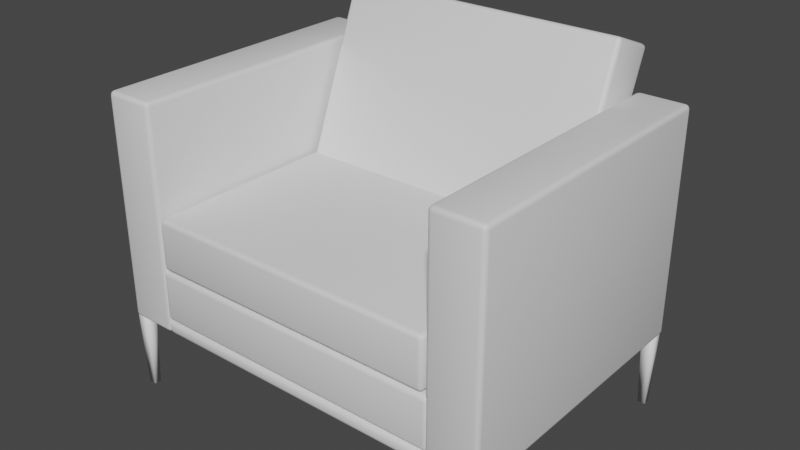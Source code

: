# Source: chair-modern.blend  (saved by Blender 2.80.41; exported with 4.5.12 LTS)
import bpy
from mathutils import Matrix  # noqa: F401  (used for matrix-valued properties, if any)

bpy.ops.wm.read_factory_settings(use_empty=True)
scene = bpy.context.scene
scene.name = 'Scene'

# ---- collections
col_collection = bpy.data.collections.new('Collection'); scene.collection.children.link(col_collection)

# ---- materials (node trees are filled in below, after node groups)
mat_material_003 = bpy.data.materials.new('Material.003')
mat_material_003.use_transparent_shadow = False
mat_material_003.roughness = 0.25

# ---- material node trees
mat_material_003.use_nodes = True; mat_material_003.node_tree.nodes.clear()
_N = mat_material_003.node_tree.nodes; _L = mat_material_003.node_tree.links
n0 = _N.new('ShaderNodeOutputMaterial'); n0.name = 'Material Output'; n0.location = (300, 300)
n1 = _N.new('ShaderNodeBsdfPrincipled'); n1.name = 'Principled BSDF'; n1.location = (10, 300)
n1.distribution = 'GGX'
n1.subsurface_method = 'BURLEY'
n1.inputs[3].default_value = 1.45
_L.new(n1.outputs[0], n0.inputs[0])
n0.is_active_output = True

# ---- world
world_world = bpy.data.worlds.new('World'); scene.world = world_world
world_world.color = (0.05088, 0.05088, 0.05088)
world_world.use_sun_shadow = False
world_world.sun_shadow_jitter_overblur = 0.0

# ---- meshes
me_cube_001 = bpy.data.meshes.new('Cube.001')
me_cube_001.from_pydata([(-0.4572, 0.3577, 0.179), (-0.4284, 0.3577, 0.179), (-0.4514, 0.3526, 0.00317), (-0.4341, 0.3526, 0.00317), (-0.4572, 0.3322, 0.179), (-0.4284, 0.3322, 0.179), (-0.4514, 0.3373, 0.00317), (-0.4341, 0.3373, 0.00317), (0.4235, 0.3577, 0.179), (0.4523, 0.3577, 0.179), (0.4293, 0.3526, 0.00317), (0.4465, 0.3526, 0.00317), (0.4235, 0.3322, 0.179), (0.4523, 0.3322, 0.179), (0.4293, 0.3373, 0.00317), (0.4465, 0.3373, 0.00317), (-0.4572, -0.2771, 0.179), (-0.4284, -0.2771, 0.179), (-0.4514, -0.2821, 0.00317), (-0.4341, -0.2821, 0.00317), (-0.4572, -0.3025, 0.179), (-0.4284, -0.3025, 0.179), (-0.4514, -0.2974, 0.00317), (-0.4341, -0.2974, 0.00317), (0.4235, -0.2771, 0.179), (0.4523, -0.2771, 0.179), (0.4293, -0.2821, 0.00317), (0.4465, -0.2821, 0.00317), (0.4235, -0.3025, 0.179), (0.4523, -0.3025, 0.179), (0.4293, -0.2974, 0.00317), (0.4465, -0.2974, 0.00317), (-0.4514, -0.3056, 0.6852), (-0.4514, -0.2956, 0.6952), (-0.4614, -0.2956, 0.6852), (-0.4514, -0.3042, 0.6902), (-0.4564, -0.3042, 0.6852), (-0.4562, -0.3029, 0.69), (-0.4564, -0.2956, 0.6939), (-0.4514, -0.3006, 0.6939), (-0.4562, -0.3003, 0.6926), (-0.4601, -0.3006, 0.6852), (-0.4601, -0.2956, 0.6902), (-0.4588, -0.3003, 0.69), (-0.4514, 0.3523, 0.6952), (-0.4514, 0.3623, 0.6852), (-0.4614, 0.3523, 0.6852), (-0.4514, 0.3573, 0.6939), (-0.4564, 0.3523, 0.6939), (-0.4562, 0.3571, 0.6926), (-0.4564, 0.361, 0.6852), (-0.4514, 0.361, 0.6902), (-0.4562, 0.3597, 0.69), (-0.4601, 0.3523, 0.6902), (-0.4601, 0.3573, 0.6852), (-0.4588, 0.3571, 0.69), (-0.4514, -0.3056, 0.1864), (-0.4614, -0.2956, 0.1864), (-0.4514, -0.2956, 0.1764), (-0.4564, -0.3042, 0.1864), (-0.4514, -0.3042, 0.1814), (-0.4562, -0.3029, 0.1816), (-0.4601, -0.2956, 0.1814), (-0.4601, -0.3006, 0.1864), (-0.4588, -0.3003, 0.1816), (-0.4514, -0.3006, 0.1777), (-0.4564, -0.2956, 0.1777), (-0.4562, -0.3003, 0.179), (-0.4514, 0.3623, 0.1864), (-0.4514, 0.3523, 0.1764), (-0.4614, 0.3523, 0.1864), (-0.4514, 0.361, 0.1814), (-0.4564, 0.361, 0.1864), (-0.4562, 0.3597, 0.1816), (-0.4564, 0.3523, 0.1777), (-0.4514, 0.3573, 0.1777), (-0.4562, 0.3571, 0.179), (-0.4601, 0.3573, 0.1864), (-0.4601, 0.3523, 0.1814), (-0.4588, 0.3571, 0.1816), (-0.3546, -0.3056, 0.6852), (-0.3446, -0.2956, 0.6852), (-0.3546, -0.2956, 0.6952), (-0.3496, -0.3042, 0.6852), (-0.3546, -0.3042, 0.6902), (-0.3498, -0.3029, 0.69), (-0.3459, -0.2956, 0.6902), (-0.3459, -0.3006, 0.6852), (-0.3472, -0.3003, 0.69), (-0.3546, -0.3006, 0.6939), (-0.3496, -0.2956, 0.6939), (-0.3498, -0.3003, 0.6926), (-0.3546, 0.3623, 0.6852), (-0.3546, 0.3523, 0.6952), (-0.3446, 0.3523, 0.6852), (-0.3546, 0.361, 0.6902), (-0.3496, 0.361, 0.6852), (-0.3498, 0.3597, 0.69), (-0.3496, 0.3523, 0.6939), (-0.3546, 0.3573, 0.6939), (-0.3498, 0.3571, 0.6926), (-0.3459, 0.3573, 0.6852), (-0.3459, 0.3523, 0.6902), (-0.3472, 0.3571, 0.69), (-0.3546, -0.3056, 0.1864), (-0.3546, -0.2956, 0.1764), (-0.3446, -0.2956, 0.1864), (-0.3546, -0.3042, 0.1814), (-0.3496, -0.3042, 0.1864), (-0.3498, -0.3029, 0.1816), (-0.3496, -0.2956, 0.1777), (-0.3546, -0.3006, 0.1777), (-0.3498, -0.3003, 0.179), (-0.3459, -0.3006, 0.1864), (-0.3459, -0.2956, 0.1814), (-0.3472, -0.3003, 0.1816), (-0.3546, 0.3623, 0.1864), (-0.3446, 0.3523, 0.1864), (-0.3546, 0.3523, 0.1764), (-0.3496, 0.361, 0.1864), (-0.3546, 0.361, 0.1814), (-0.3498, 0.3597, 0.1816), (-0.3459, 0.3523, 0.1814), (-0.3459, 0.3573, 0.1864), (-0.3472, 0.3571, 0.1816), (-0.3546, 0.3573, 0.1777), (-0.3496, 0.3523, 0.1777), (-0.3498, 0.3571, 0.179), (-0.3305, -0.2983, 0.3333), (-0.3305, -0.3083, 0.3433), (-0.3405, -0.2983, 0.3433), (-0.3305, -0.3033, 0.3346), (-0.3355, -0.2983, 0.3346), (-0.3353, -0.3031, 0.3359), (-0.3355, -0.307, 0.3433), (-0.3305, -0.307, 0.3383), (-0.3353, -0.3057, 0.3385), (-0.3392, -0.2983, 0.3383), (-0.3392, -0.3033, 0.3433), (-0.3379, -0.3031, 0.3385), (-0.3305, -0.3083, 0.4412), (-0.3305, -0.2983, 0.4512), (-0.3405, -0.2983, 0.4412), (-0.3305, -0.307, 0.4462), (-0.3355, -0.307, 0.4412), (-0.3353, -0.3057, 0.446), (-0.3355, -0.2983, 0.4499), (-0.3305, -0.3033, 0.4499), (-0.3353, -0.3031, 0.4486), (-0.3392, -0.3033, 0.4412), (-0.3392, -0.2983, 0.4462), (-0.3379, -0.3031, 0.446), (-0.3305, 0.2268, 0.3333), (-0.3405, 0.2268, 0.3433), (-0.3305, 0.2368, 0.3433), (-0.3355, 0.2268, 0.3346), (-0.3305, 0.2318, 0.3346), (-0.3353, 0.2316, 0.3359), (-0.3392, 0.2318, 0.3433), (-0.3392, 0.2268, 0.3383), (-0.3379, 0.2316, 0.3385), (-0.3305, 0.2355, 0.3383), (-0.3355, 0.2355, 0.3433), (-0.3353, 0.2342, 0.3385), (-0.3305, 0.2268, 0.4512), (-0.3305, 0.2368, 0.4412), (-0.3405, 0.2268, 0.4412), (-0.3305, 0.2318, 0.4499), (-0.3355, 0.2268, 0.4499), (-0.3353, 0.2316, 0.4486), (-0.3355, 0.2355, 0.4412), (-0.3305, 0.2355, 0.4462), (-0.3353, 0.2342, 0.446), (-0.3392, 0.2268, 0.4462), (-0.3392, 0.2318, 0.4412), (-0.3379, 0.2316, 0.446), (0.3264, -0.2983, 0.3333), (0.3364, -0.2983, 0.3433), (0.3264, -0.3083, 0.3433), (0.3314, -0.2983, 0.3346), (0.3264, -0.3033, 0.3346), (0.3311, -0.3031, 0.3359), (0.335, -0.3033, 0.3433), (0.335, -0.2983, 0.3383), (0.3337, -0.3031, 0.3385), (0.3264, -0.307, 0.3383), (0.3314, -0.307, 0.3433), (0.3311, -0.3057, 0.3385), (0.3264, -0.2983, 0.4512), (0.3264, -0.3083, 0.4412), (0.3364, -0.2983, 0.4412), (0.3264, -0.3033, 0.4499), (0.3314, -0.2983, 0.4499), (0.3311, -0.3031, 0.4486), (0.3314, -0.307, 0.4412), (0.3264, -0.307, 0.4462), (0.3311, -0.3057, 0.446), (0.335, -0.2983, 0.4462), (0.335, -0.3033, 0.4412), (0.3337, -0.3031, 0.446), (0.3264, 0.2268, 0.3333), (0.3264, 0.2368, 0.3433), (0.3364, 0.2268, 0.3433), (0.3264, 0.2318, 0.3346), (0.3314, 0.2268, 0.3346), (0.3311, 0.2316, 0.3359), (0.3314, 0.2355, 0.3433), (0.3264, 0.2355, 0.3383), (0.3311, 0.2342, 0.3385), (0.335, 0.2268, 0.3383), (0.335, 0.2318, 0.3433), (0.3337, 0.2316, 0.3385), (0.3264, 0.2268, 0.4512), (0.3364, 0.2268, 0.4412), (0.3264, 0.2368, 0.4412), (0.3314, 0.2268, 0.4499), (0.3264, 0.2318, 0.4499), (0.3311, 0.2316, 0.4486), (0.335, 0.2318, 0.4412), (0.335, 0.2268, 0.4462), (0.3337, 0.2316, 0.446), (0.3264, 0.2355, 0.4462), (0.3314, 0.2355, 0.4412), (0.3311, 0.2342, 0.446), (-0.3265, 0.282, 0.8129), (-0.3365, 0.2913, 0.8092), (-0.3265, 0.2949, 0.8185), (-0.3314, 0.2834, 0.8123), (-0.3265, 0.2852, 0.8169), (-0.3314, 0.286, 0.8166), (-0.335, 0.2931, 0.8138), (-0.335, 0.2867, 0.811), (-0.3341, 0.2885, 0.8157), (-0.3265, 0.2898, 0.8189), (-0.3314, 0.2944, 0.8171), (-0.3314, 0.2894, 0.8181), (-0.3365, 0.3824, 0.7734), (-0.3265, 0.3917, 0.7697), (-0.3265, 0.3861, 0.7827), (-0.335, 0.387, 0.7716), (-0.335, 0.3842, 0.7779), (-0.3341, 0.3889, 0.7762), (-0.3265, 0.3921, 0.7748), (-0.3314, 0.3904, 0.7703), (-0.3314, 0.3914, 0.7752), (-0.3314, 0.3855, 0.7813), (-0.3265, 0.3901, 0.7795), (-0.3314, 0.3899, 0.7787), (-0.3265, 0.09549, 0.3112), (-0.3365, 0.09915, 0.3205), (-0.3265, 0.08984, 0.3242), (-0.3314, 0.09603, 0.3126), (-0.3265, 0.09146, 0.3144), (-0.3314, 0.09171, 0.3152), (-0.335, 0.09458, 0.3223), (-0.335, 0.09735, 0.3159), (-0.3341, 0.09268, 0.3177), (-0.3265, 0.08942, 0.3191), (-0.3314, 0.09122, 0.3236), (-0.3314, 0.09021, 0.3187), (-0.3265, 0.1996, 0.281), (-0.3365, 0.1903, 0.2847), (-0.3265, 0.1866, 0.2754), (-0.3314, 0.1982, 0.2816), (-0.3265, 0.1964, 0.277), (-0.3314, 0.1956, 0.2772), (-0.335, 0.1885, 0.2801), (-0.335, 0.1949, 0.2829), (-0.3341, 0.1931, 0.2782), (-0.3265, 0.1917, 0.2749), (-0.3314, 0.1872, 0.2767), (-0.3314, 0.1921, 0.2757), (0.325, 0.282, 0.8129), (0.325, 0.2949, 0.8185), (0.335, 0.2913, 0.8092), (0.325, 0.2852, 0.8169), (0.3299, 0.2834, 0.8123), (0.33, 0.286, 0.8166), (0.3299, 0.2944, 0.8171), (0.325, 0.2898, 0.8189), (0.33, 0.2894, 0.8181), (0.3335, 0.2867, 0.811), (0.3335, 0.2931, 0.8138), (0.3326, 0.2885, 0.8157), (0.325, 0.3861, 0.7827), (0.325, 0.3917, 0.7697), (0.335, 0.3824, 0.7734), (0.325, 0.3901, 0.7795), (0.3299, 0.3855, 0.7813), (0.33, 0.3899, 0.7787), (0.3299, 0.3904, 0.7703), (0.325, 0.3921, 0.7748), (0.33, 0.3914, 0.7752), (0.3335, 0.3842, 0.7779), (0.3335, 0.387, 0.7716), (0.3326, 0.3889, 0.7762), (0.325, 0.08984, 0.3242), (0.335, 0.09915, 0.3205), (0.325, 0.09549, 0.3112), (0.3299, 0.09122, 0.3236), (0.325, 0.08942, 0.3191), (0.33, 0.09021, 0.3187), (0.3335, 0.09735, 0.3159), (0.3335, 0.09458, 0.3223), (0.3326, 0.09268, 0.3177), (0.325, 0.09146, 0.3144), (0.3299, 0.09603, 0.3126), (0.33, 0.09171, 0.3152), (0.325, 0.1866, 0.2754), (0.335, 0.1903, 0.2847), (0.325, 0.1996, 0.281), (0.3299, 0.1872, 0.2767), (0.325, 0.1917, 0.2749), (0.33, 0.1921, 0.2757), (0.3335, 0.1949, 0.2829), (0.3335, 0.1885, 0.2801), (0.3326, 0.1931, 0.2782), (0.325, 0.1964, 0.277), (0.3299, 0.1982, 0.2816), (0.33, 0.1956, 0.2772), (-0.3383, -0.2961, 0.2098), (-0.3383, -0.3061, 0.2198), (-0.3483, -0.2961, 0.2198), (-0.3383, -0.3011, 0.2111), (-0.3433, -0.2961, 0.2111), (-0.3431, -0.3009, 0.2124), (-0.3433, -0.3048, 0.2198), (-0.3383, -0.3048, 0.2148), (-0.3431, -0.3035, 0.215), (-0.347, -0.2961, 0.2148), (-0.347, -0.3011, 0.2198), (-0.3457, -0.3009, 0.215), (-0.3383, -0.3061, 0.3177), (-0.3383, -0.2961, 0.3277), (-0.3483, -0.2961, 0.3177), (-0.3383, -0.3048, 0.3227), (-0.3433, -0.3048, 0.3177), (-0.3431, -0.3035, 0.3225), (-0.3433, -0.2961, 0.3264), (-0.3383, -0.3011, 0.3264), (-0.3431, -0.3009, 0.3251), (-0.347, -0.3011, 0.3177), (-0.347, -0.2961, 0.3227), (-0.3457, -0.3009, 0.3225), (-0.3383, 0.229, 0.2098), (-0.3483, 0.229, 0.2198), (-0.3383, 0.239, 0.2198), (-0.3433, 0.229, 0.2111), (-0.3383, 0.234, 0.2111), (-0.3431, 0.2337, 0.2124), (-0.347, 0.234, 0.2198), (-0.347, 0.229, 0.2148), (-0.3457, 0.2337, 0.215), (-0.3383, 0.2376, 0.2148), (-0.3433, 0.2376, 0.2198), (-0.3431, 0.2363, 0.215), (-0.3383, 0.229, 0.3277), (-0.3383, 0.239, 0.3177), (-0.3483, 0.229, 0.3177), (-0.3383, 0.234, 0.3264), (-0.3433, 0.229, 0.3264), (-0.3431, 0.2337, 0.3251), (-0.3433, 0.2376, 0.3177), (-0.3383, 0.2376, 0.3227), (-0.3431, 0.2363, 0.3225), (-0.347, 0.229, 0.3227), (-0.347, 0.234, 0.3177), (-0.3457, 0.2337, 0.3225), (0.3368, -0.2961, 0.2098), (0.3468, -0.2961, 0.2198), (0.3368, -0.3061, 0.2198), (0.3418, -0.2961, 0.2111), (0.3368, -0.3011, 0.2111), (0.3416, -0.3009, 0.2124), (0.3455, -0.3011, 0.2198), (0.3455, -0.2961, 0.2148), (0.3442, -0.3009, 0.215), (0.3368, -0.3048, 0.2148), (0.3418, -0.3048, 0.2198), (0.3416, -0.3035, 0.215), (0.3368, -0.2961, 0.3277), (0.3368, -0.3061, 0.3177), (0.3468, -0.2961, 0.3177), (0.3368, -0.3011, 0.3264), (0.3418, -0.2961, 0.3264), (0.3416, -0.3009, 0.3251), (0.3418, -0.3048, 0.3177), (0.3368, -0.3048, 0.3227), (0.3416, -0.3035, 0.3225), (0.3455, -0.2961, 0.3227), (0.3455, -0.3011, 0.3177), (0.3442, -0.3009, 0.3225), (0.3368, 0.229, 0.2098), (0.3368, 0.239, 0.2198), (0.3468, 0.229, 0.2198), (0.3368, 0.234, 0.2111), (0.3418, 0.229, 0.2111), (0.3416, 0.2337, 0.2124), (0.3418, 0.2376, 0.2198), (0.3368, 0.2376, 0.2148), (0.3416, 0.2363, 0.215), (0.3455, 0.229, 0.2148), (0.3455, 0.234, 0.2198), (0.3442, 0.2337, 0.215), (0.3368, 0.229, 0.3277), (0.3468, 0.229, 0.3177), (0.3368, 0.239, 0.3177), (0.3418, 0.229, 0.3264), (0.3368, 0.234, 0.3264), (0.3416, 0.2337, 0.3251), (0.3455, 0.234, 0.3177), (0.3455, 0.229, 0.3227), (0.3442, 0.2337, 0.3225), (0.3368, 0.2376, 0.3227), (0.3418, 0.2376, 0.3177), (0.3416, 0.2363, 0.3225), (-0.3383, -0.2961, 0.1776), (-0.3383, -0.3061, 0.1876), (-0.3483, -0.2961, 0.1876), (-0.3383, -0.3011, 0.1789), (-0.3433, -0.2961, 0.1789), (-0.3431, -0.3009, 0.1802), (-0.3433, -0.3048, 0.1876), (-0.3383, -0.3048, 0.1826), (-0.3431, -0.3035, 0.1828), (-0.347, -0.2961, 0.1826), (-0.347, -0.3011, 0.1876), (-0.3457, -0.3009, 0.1828), (-0.3383, -0.3061, 0.1967), (-0.3383, -0.2961, 0.2067), (-0.3483, -0.2961, 0.1967), (-0.3383, -0.3048, 0.2016), (-0.3433, -0.3048, 0.1967), (-0.3431, -0.3035, 0.2014), (-0.3433, -0.2961, 0.2053), (-0.3383, -0.3011, 0.2053), (-0.3431, -0.3009, 0.204), (-0.347, -0.3011, 0.1967), (-0.347, -0.2961, 0.2016), (-0.3457, -0.3009, 0.2014), (-0.3383, 0.229, 0.1776), (-0.3483, 0.229, 0.1876), (-0.3383, 0.239, 0.1876), (-0.3433, 0.229, 0.1789), (-0.3383, 0.234, 0.1789), (-0.3431, 0.2337, 0.1802), (-0.347, 0.234, 0.1876), (-0.347, 0.229, 0.1826), (-0.3457, 0.2337, 0.1828), (-0.3383, 0.2376, 0.1826), (-0.3433, 0.2376, 0.1876), (-0.3431, 0.2363, 0.1828), (-0.3383, 0.229, 0.2067), (-0.3383, 0.239, 0.1967), (-0.3483, 0.229, 0.1967), (-0.3383, 0.234, 0.2053), (-0.3433, 0.229, 0.2053), (-0.3431, 0.2337, 0.204), (-0.3433, 0.2376, 0.1967), (-0.3383, 0.2376, 0.2016), (-0.3431, 0.2363, 0.2014), (-0.347, 0.229, 0.2016), (-0.347, 0.234, 0.1967), (-0.3457, 0.2337, 0.2014), (0.3368, -0.2961, 0.1776), (0.3468, -0.2961, 0.1876), (0.3368, -0.3061, 0.1876), (0.3418, -0.2961, 0.1789), (0.3368, -0.3011, 0.1789), (0.3416, -0.3009, 0.1802), (0.3455, -0.3011, 0.1876), (0.3455, -0.2961, 0.1826), (0.3442, -0.3009, 0.1828), (0.3368, -0.3048, 0.1826), (0.3418, -0.3048, 0.1876), (0.3416, -0.3035, 0.1828), (0.3368, -0.2961, 0.2067), (0.3368, -0.3061, 0.1967), (0.3468, -0.2961, 0.1967), (0.3368, -0.3011, 0.2053), (0.3418, -0.2961, 0.2053), (0.3416, -0.3009, 0.204), (0.3418, -0.3048, 0.1967), (0.3368, -0.3048, 0.2016), (0.3416, -0.3035, 0.2014), (0.3455, -0.2961, 0.2016), (0.3455, -0.3011, 0.1967), (0.3442, -0.3009, 0.2014), (0.3368, 0.229, 0.1776), (0.3368, 0.239, 0.1876), (0.3468, 0.229, 0.1876), (0.3368, 0.234, 0.1789), (0.3418, 0.229, 0.1789), (0.3416, 0.2337, 0.1802), (0.3418, 0.2376, 0.1876), (0.3368, 0.2376, 0.1826), (0.3416, 0.2363, 0.1828), (0.3455, 0.229, 0.1826), (0.3455, 0.234, 0.1876), (0.3442, 0.2337, 0.1828), (0.3368, 0.229, 0.2067), (0.3468, 0.229, 0.1967), (0.3368, 0.239, 0.1967), (0.3418, 0.229, 0.2053), (0.3368, 0.234, 0.2053), (0.3416, 0.2337, 0.204), (0.3455, 0.234, 0.1967), (0.3455, 0.229, 0.2016), (0.3442, 0.2337, 0.2014), (0.3368, 0.2376, 0.2016), (0.3418, 0.2376, 0.1967), (0.3416, 0.2363, 0.2014), (0.3498, -0.3056, 0.6852), (0.3498, -0.2956, 0.6952), (0.3398, -0.2956, 0.6852), (0.3498, -0.3042, 0.6902), (0.3448, -0.3042, 0.6852), (0.345, -0.3029, 0.69), (0.3448, -0.2956, 0.6939), (0.3498, -0.3006, 0.6939), (0.345, -0.3003, 0.6926), (0.3411, -0.3006, 0.6852), (0.3411, -0.2956, 0.6902), (0.3424, -0.3003, 0.69), (0.3498, 0.3523, 0.6952), (0.3498, 0.3623, 0.6852), (0.3398, 0.3523, 0.6852), (0.3498, 0.3573, 0.6939), (0.3448, 0.3523, 0.6939), (0.345, 0.3571, 0.6926), (0.3448, 0.361, 0.6852), (0.3498, 0.361, 0.6902), (0.345, 0.3597, 0.69), (0.3411, 0.3523, 0.6902), (0.3411, 0.3573, 0.6852), (0.3424, 0.3571, 0.69), (0.3498, -0.3056, 0.1864), (0.3398, -0.2956, 0.1864), (0.3498, -0.2956, 0.1764), (0.3448, -0.3042, 0.1864), (0.3498, -0.3042, 0.1814), (0.345, -0.3029, 0.1816), (0.3411, -0.2956, 0.1814), (0.3411, -0.3006, 0.1864), (0.3424, -0.3003, 0.1816), (0.3498, -0.3006, 0.1777), (0.3448, -0.2956, 0.1777), (0.345, -0.3003, 0.179), (0.3498, 0.3623, 0.1864), (0.3498, 0.3523, 0.1764), (0.3398, 0.3523, 0.1864), (0.3498, 0.361, 0.1814), (0.3448, 0.361, 0.1864), (0.345, 0.3597, 0.1816), (0.3448, 0.3523, 0.1777), (0.3498, 0.3573, 0.1777), (0.345, 0.3571, 0.179), (0.3411, 0.3573, 0.1864), (0.3411, 0.3523, 0.1814), (0.3424, 0.3571, 0.1816), (0.4466, -0.3056, 0.6852), (0.4566, -0.2956, 0.6852), (0.4466, -0.2956, 0.6952), (0.4516, -0.3042, 0.6852), (0.4466, -0.3042, 0.6902), (0.4514, -0.3029, 0.69), (0.4553, -0.2956, 0.6902), (0.4553, -0.3006, 0.6852), (0.454, -0.3003, 0.69), (0.4466, -0.3006, 0.6939), (0.4516, -0.2956, 0.6939), (0.4514, -0.3003, 0.6926), (0.4466, 0.3623, 0.6852), (0.4466, 0.3523, 0.6952), (0.4566, 0.3523, 0.6852), (0.4466, 0.361, 0.6902), (0.4516, 0.361, 0.6852), (0.4514, 0.3597, 0.69), (0.4516, 0.3523, 0.6939), (0.4466, 0.3573, 0.6939), (0.4514, 0.3571, 0.6926), (0.4553, 0.3573, 0.6852), (0.4553, 0.3523, 0.6902), (0.454, 0.3571, 0.69), (0.4466, -0.3056, 0.1864), (0.4466, -0.2956, 0.1764), (0.4566, -0.2956, 0.1864), (0.4466, -0.3042, 0.1814), (0.4516, -0.3042, 0.1864), (0.4514, -0.3029, 0.1816), (0.4516, -0.2956, 0.1777), (0.4466, -0.3006, 0.1777), (0.4514, -0.3003, 0.179), (0.4553, -0.3006, 0.1864), (0.4553, -0.2956, 0.1814), (0.454, -0.3003, 0.1816), (0.4466, 0.3623, 0.1864), (0.4566, 0.3523, 0.1864), (0.4466, 0.3523, 0.1764), (0.4516, 0.361, 0.1864), (0.4466, 0.361, 0.1814), (0.4514, 0.3597, 0.1816), (0.4553, 0.3523, 0.1814), (0.4553, 0.3573, 0.1864), (0.454, 0.3571, 0.1816), (0.4466, 0.3573, 0.1777), (0.4516, 0.3523, 0.1777), (0.4514, 0.3571, 0.179)], [], [(82, 93, 44, 33), (106, 117, 94, 81), (152, 200, 176, 128), (116, 68, 45, 92), (34, 46, 70, 57), (58, 69, 118, 105), (178, 189, 140, 129), (202, 213, 190, 177), (236, 261, 249, 225), (212, 164, 141, 188), (130, 142, 166, 153), (154, 165, 214, 201), (262, 308, 298, 248), (224, 250, 296, 272), (344, 392, 368, 320), (309, 286, 274, 297), (285, 310, 260, 237), (284, 238, 226, 273), (370, 381, 332, 321), (394, 405, 382, 369), (440, 488, 464, 416), (404, 356, 333, 380), (322, 334, 358, 345), (346, 357, 406, 393), (466, 477, 428, 417), (490, 501, 478, 465), (536, 584, 560, 512), (500, 452, 429, 476), (418, 430, 454, 441), (442, 453, 502, 489), (0, 1, 3, 2), (2, 3, 7, 6), (6, 7, 5, 4), (4, 5, 1, 0), (2, 6, 4, 0), (7, 3, 1, 5), (8, 9, 11, 10), (10, 11, 15, 14), (14, 15, 13, 12), (12, 13, 9, 8), (10, 14, 12, 8), (15, 11, 9, 13), (16, 17, 19, 18), (18, 19, 23, 22), (22, 23, 21, 20), (20, 21, 17, 16), (18, 22, 20, 16), (23, 19, 17, 21), (24, 25, 27, 26), (26, 27, 31, 30), (30, 31, 29, 28), (28, 29, 25, 24), (26, 30, 28, 24), (31, 27, 25, 29), (562, 573, 524, 513), (586, 597, 574, 561), (596, 548, 525, 572), (514, 526, 550, 537), (538, 549, 598, 585), (32, 35, 37, 36), (35, 39, 40, 37), (33, 38, 40, 39), (38, 42, 43, 40), (34, 41, 43, 42), (41, 36, 37, 43), (37, 40, 43), (44, 47, 49, 48), (47, 51, 52, 49), (45, 50, 52, 51), (50, 54, 55, 52), (46, 53, 55, 54), (53, 48, 49, 55), (49, 52, 55), (56, 59, 61, 60), (59, 63, 64, 61), (57, 62, 64, 63), (62, 66, 67, 64), (58, 65, 67, 66), (65, 60, 61, 67), (61, 64, 67), (68, 71, 73, 72), (71, 75, 76, 73), (69, 74, 76, 75), (74, 78, 79, 76), (70, 77, 79, 78), (77, 72, 73, 79), (73, 76, 79), (80, 83, 85, 84), (83, 87, 88, 85), (81, 86, 88, 87), (86, 90, 91, 88), (82, 89, 91, 90), (89, 84, 85, 91), (85, 88, 91), (92, 95, 97, 96), (95, 99, 100, 97), (93, 98, 100, 99), (98, 102, 103, 100), (94, 101, 103, 102), (101, 96, 97, 103), (97, 100, 103), (104, 107, 109, 108), (107, 111, 112, 109), (105, 110, 112, 111), (110, 114, 115, 112), (106, 113, 115, 114), (113, 108, 109, 115), (109, 112, 115), (116, 119, 121, 120), (119, 123, 124, 121), (117, 122, 124, 123), (122, 126, 127, 124), (118, 125, 127, 126), (125, 120, 121, 127), (121, 124, 127), (128, 131, 133, 132), (131, 135, 136, 133), (129, 134, 136, 135), (134, 138, 139, 136), (130, 137, 139, 138), (137, 132, 133, 139), (133, 136, 139), (140, 143, 145, 144), (143, 147, 148, 145), (141, 146, 148, 147), (146, 150, 151, 148), (142, 149, 151, 150), (149, 144, 145, 151), (145, 148, 151), (152, 155, 157, 156), (155, 159, 160, 157), (153, 158, 160, 159), (158, 162, 163, 160), (154, 161, 163, 162), (161, 156, 157, 163), (157, 160, 163), (164, 167, 169, 168), (167, 171, 172, 169), (165, 170, 172, 171), (170, 174, 175, 172), (166, 173, 175, 174), (173, 168, 169, 175), (169, 172, 175), (176, 179, 181, 180), (179, 183, 184, 181), (177, 182, 184, 183), (182, 186, 187, 184), (178, 185, 187, 186), (185, 180, 181, 187), (181, 184, 187), (188, 191, 193, 192), (191, 195, 196, 193), (189, 194, 196, 195), (194, 198, 199, 196), (190, 197, 199, 198), (197, 192, 193, 199), (193, 196, 199), (200, 203, 205, 204), (203, 207, 208, 205), (201, 206, 208, 207), (206, 210, 211, 208), (202, 209, 211, 210), (209, 204, 205, 211), (205, 208, 211), (212, 215, 217, 216), (215, 219, 220, 217), (213, 218, 220, 219), (218, 222, 223, 220), (214, 221, 223, 222), (221, 216, 217, 223), (217, 220, 223), (224, 228, 229, 227), (227, 229, 232, 231), (225, 231, 232, 230), (230, 232, 235, 234), (226, 234, 235, 233), (233, 235, 229, 228), (229, 235, 232), (236, 240, 241, 239), (239, 241, 244, 243), (237, 243, 244, 242), (242, 244, 247, 246), (238, 246, 247, 245), (245, 247, 241, 240), (241, 247, 244), (248, 252, 253, 251), (251, 253, 256, 255), (249, 255, 256, 254), (254, 256, 259, 258), (250, 258, 259, 257), (257, 259, 253, 252), (253, 259, 256), (260, 264, 265, 263), (263, 265, 268, 267), (261, 267, 268, 266), (266, 268, 271, 270), (262, 270, 271, 269), (269, 271, 265, 264), (265, 271, 268), (272, 276, 277, 275), (275, 277, 280, 279), (273, 279, 280, 278), (278, 280, 283, 282), (274, 282, 283, 281), (281, 283, 277, 276), (277, 283, 280), (284, 288, 289, 287), (287, 289, 292, 291), (285, 291, 292, 290), (290, 292, 295, 294), (286, 294, 295, 293), (293, 295, 289, 288), (289, 295, 292), (296, 300, 301, 299), (299, 301, 304, 303), (297, 303, 304, 302), (302, 304, 307, 306), (298, 306, 307, 305), (305, 307, 301, 300), (301, 307, 304), (308, 312, 313, 311), (311, 313, 316, 315), (309, 315, 316, 314), (314, 316, 319, 318), (310, 318, 319, 317), (317, 319, 313, 312), (313, 319, 316), (320, 323, 325, 324), (323, 327, 328, 325), (321, 326, 328, 327), (326, 330, 331, 328), (322, 329, 331, 330), (329, 324, 325, 331), (325, 328, 331), (332, 335, 337, 336), (335, 339, 340, 337), (333, 338, 340, 339), (338, 342, 343, 340), (334, 341, 343, 342), (341, 336, 337, 343), (337, 340, 343), (344, 347, 349, 348), (347, 351, 352, 349), (345, 350, 352, 351), (350, 354, 355, 352), (346, 353, 355, 354), (353, 348, 349, 355), (349, 352, 355), (356, 359, 361, 360), (359, 363, 364, 361), (357, 362, 364, 363), (362, 366, 367, 364), (358, 365, 367, 366), (365, 360, 361, 367), (361, 364, 367), (368, 371, 373, 372), (371, 375, 376, 373), (369, 374, 376, 375), (374, 378, 379, 376), (370, 377, 379, 378), (377, 372, 373, 379), (373, 376, 379), (380, 383, 385, 384), (383, 387, 388, 385), (381, 386, 388, 387), (386, 390, 391, 388), (382, 389, 391, 390), (389, 384, 385, 391), (385, 388, 391), (392, 395, 397, 396), (395, 399, 400, 397), (393, 398, 400, 399), (398, 402, 403, 400), (394, 401, 403, 402), (401, 396, 397, 403), (397, 400, 403), (404, 407, 409, 408), (407, 411, 412, 409), (405, 410, 412, 411), (410, 414, 415, 412), (406, 413, 415, 414), (413, 408, 409, 415), (409, 412, 415), (416, 419, 421, 420), (419, 423, 424, 421), (417, 422, 424, 423), (422, 426, 427, 424), (418, 425, 427, 426), (425, 420, 421, 427), (421, 424, 427), (428, 431, 433, 432), (431, 435, 436, 433), (429, 434, 436, 435), (434, 438, 439, 436), (430, 437, 439, 438), (437, 432, 433, 439), (433, 436, 439), (440, 443, 445, 444), (443, 447, 448, 445), (441, 446, 448, 447), (446, 450, 451, 448), (442, 449, 451, 450), (449, 444, 445, 451), (445, 448, 451), (452, 455, 457, 456), (455, 459, 460, 457), (453, 458, 460, 459), (458, 462, 463, 460), (454, 461, 463, 462), (461, 456, 457, 463), (457, 460, 463), (464, 467, 469, 468), (467, 471, 472, 469), (465, 470, 472, 471), (470, 474, 475, 472), (466, 473, 475, 474), (473, 468, 469, 475), (469, 472, 475), (476, 479, 481, 480), (479, 483, 484, 481), (477, 482, 484, 483), (482, 486, 487, 484), (478, 485, 487, 486), (485, 480, 481, 487), (481, 484, 487), (488, 491, 493, 492), (491, 495, 496, 493), (489, 494, 496, 495), (494, 498, 499, 496), (490, 497, 499, 498), (497, 492, 493, 499), (493, 496, 499), (500, 503, 505, 504), (503, 507, 508, 505), (501, 506, 508, 507), (506, 510, 511, 508), (502, 509, 511, 510), (509, 504, 505, 511), (505, 508, 511), (512, 515, 517, 516), (515, 519, 520, 517), (513, 518, 520, 519), (518, 522, 523, 520), (514, 521, 523, 522), (521, 516, 517, 523), (517, 520, 523), (524, 527, 529, 528), (527, 531, 532, 529), (525, 530, 532, 531), (530, 534, 535, 532), (526, 533, 535, 534), (533, 528, 529, 535), (529, 532, 535), (536, 539, 541, 540), (539, 543, 544, 541), (537, 542, 544, 543), (542, 546, 547, 544), (538, 545, 547, 546), (545, 540, 541, 547), (541, 544, 547), (548, 551, 553, 552), (551, 555, 556, 553), (549, 554, 556, 555), (554, 558, 559, 556), (550, 557, 559, 558), (557, 552, 553, 559), (553, 556, 559), (560, 563, 565, 564), (563, 567, 568, 565), (561, 566, 568, 567), (566, 570, 571, 568), (562, 569, 571, 570), (569, 564, 565, 571), (565, 568, 571), (572, 575, 577, 576), (575, 579, 580, 577), (573, 578, 580, 579), (578, 582, 583, 580), (574, 581, 583, 582), (581, 576, 577, 583), (577, 580, 583), (584, 587, 589, 588), (587, 591, 592, 589), (585, 590, 592, 591), (590, 594, 595, 592), (586, 593, 595, 594), (593, 588, 589, 595), (589, 592, 595), (596, 599, 601, 600), (599, 603, 604, 601), (597, 602, 604, 603), (602, 606, 607, 604), (598, 605, 607, 606), (605, 600, 601, 607), (601, 604, 607), (56, 32, 36, 59), (59, 36, 41, 63), (63, 41, 34, 57), (33, 44, 48, 38), (38, 48, 53, 42), (42, 53, 46, 34), (45, 68, 72, 50), (50, 72, 77, 54), (54, 77, 70, 46), (69, 58, 66, 74), (74, 66, 62, 78), (78, 62, 57, 70), (104, 56, 60, 107), (107, 60, 65, 111), (111, 65, 58, 105), (68, 116, 120, 71), (71, 120, 125, 75), (75, 125, 118, 69), (117, 106, 114, 122), (122, 114, 110, 126), (126, 110, 105, 118), (80, 104, 108, 83), (83, 108, 113, 87), (87, 113, 106, 81), (116, 92, 96, 119), (119, 96, 101, 123), (123, 101, 94, 117), (93, 82, 90, 98), (98, 90, 86, 102), (102, 86, 81, 94), (32, 80, 84, 35), (35, 84, 89, 39), (39, 89, 82, 33), (92, 45, 51, 95), (95, 51, 47, 99), (99, 47, 44, 93), (152, 128, 132, 155), (155, 132, 137, 159), (159, 137, 130, 153), (129, 140, 144, 134), (134, 144, 149, 138), (138, 149, 142, 130), (141, 164, 168, 146), (146, 168, 173, 150), (150, 173, 166, 142), (165, 154, 162, 170), (170, 162, 158, 174), (174, 158, 153, 166), (200, 152, 156, 203), (203, 156, 161, 207), (207, 161, 154, 201), (164, 212, 216, 167), (167, 216, 221, 171), (171, 221, 214, 165), (213, 202, 210, 218), (218, 210, 206, 222), (222, 206, 201, 214), (176, 200, 204, 179), (179, 204, 209, 183), (183, 209, 202, 177), (212, 188, 192, 215), (215, 192, 197, 219), (219, 197, 190, 213), (189, 178, 186, 194), (194, 186, 182, 198), (198, 182, 177, 190), (128, 176, 180, 131), (131, 180, 185, 135), (135, 185, 178, 129), (188, 141, 147, 191), (191, 147, 143, 195), (195, 143, 140, 189), (250, 257, 300, 296), (257, 252, 305, 300), (252, 248, 298, 305), (310, 317, 264, 260), (317, 312, 269, 264), (312, 308, 262, 269), (224, 227, 258, 250), (227, 231, 254, 258), (231, 225, 249, 254), (225, 230, 240, 236), (230, 234, 245, 240), (234, 226, 238, 245), (272, 275, 228, 224), (275, 279, 233, 228), (279, 273, 226, 233), (237, 242, 291, 285), (242, 246, 287, 291), (246, 238, 284, 287), (285, 290, 318, 310), (290, 294, 314, 318), (294, 286, 309, 314), (273, 278, 288, 284), (278, 282, 293, 288), (282, 274, 286, 293), (308, 311, 306, 298), (311, 315, 302, 306), (315, 309, 297, 302), (296, 299, 276, 272), (299, 303, 281, 276), (303, 297, 274, 281), (248, 251, 270, 262), (251, 255, 266, 270), (255, 249, 261, 266), (260, 263, 243, 237), (263, 267, 239, 243), (267, 261, 236, 239), (344, 320, 324, 347), (347, 324, 329, 351), (351, 329, 322, 345), (321, 332, 336, 326), (326, 336, 341, 330), (330, 341, 334, 322), (333, 356, 360, 338), (338, 360, 365, 342), (342, 365, 358, 334), (357, 346, 354, 362), (362, 354, 350, 366), (366, 350, 345, 358), (392, 344, 348, 395), (395, 348, 353, 399), (399, 353, 346, 393), (356, 404, 408, 359), (359, 408, 413, 363), (363, 413, 406, 357), (405, 394, 402, 410), (410, 402, 398, 414), (414, 398, 393, 406), (368, 392, 396, 371), (371, 396, 401, 375), (375, 401, 394, 369), (404, 380, 384, 407), (407, 384, 389, 411), (411, 389, 382, 405), (381, 370, 378, 386), (386, 378, 374, 390), (390, 374, 369, 382), (320, 368, 372, 323), (323, 372, 377, 327), (327, 377, 370, 321), (380, 333, 339, 383), (383, 339, 335, 387), (387, 335, 332, 381), (440, 416, 420, 443), (443, 420, 425, 447), (447, 425, 418, 441), (417, 428, 432, 422), (422, 432, 437, 426), (426, 437, 430, 418), (429, 452, 456, 434), (434, 456, 461, 438), (438, 461, 454, 430), (453, 442, 450, 458), (458, 450, 446, 462), (462, 446, 441, 454), (488, 440, 444, 491), (491, 444, 449, 495), (495, 449, 442, 489), (452, 500, 504, 455), (455, 504, 509, 459), (459, 509, 502, 453), (501, 490, 498, 506), (506, 498, 494, 510), (510, 494, 489, 502), (464, 488, 492, 467), (467, 492, 497, 471), (471, 497, 490, 465), (500, 476, 480, 503), (503, 480, 485, 507), (507, 485, 478, 501), (477, 466, 474, 482), (482, 474, 470, 486), (486, 470, 465, 478), (416, 464, 468, 419), (419, 468, 473, 423), (423, 473, 466, 417), (476, 429, 435, 479), (479, 435, 431, 483), (483, 431, 428, 477), (536, 512, 516, 539), (539, 516, 521, 543), (543, 521, 514, 537), (513, 524, 528, 518), (518, 528, 533, 522), (522, 533, 526, 514), (525, 548, 552, 530), (530, 552, 557, 534), (534, 557, 550, 526), (549, 538, 546, 554), (554, 546, 542, 558), (558, 542, 537, 550), (584, 536, 540, 587), (587, 540, 545, 591), (591, 545, 538, 585), (548, 596, 600, 551), (551, 600, 605, 555), (555, 605, 598, 549), (597, 586, 594, 602), (602, 594, 590, 606), (606, 590, 585, 598), (560, 584, 588, 563), (563, 588, 593, 567), (567, 593, 586, 561), (596, 572, 576, 599), (599, 576, 581, 603), (603, 581, 574, 597), (573, 562, 570, 578), (578, 570, 566, 582), (582, 566, 561, 574), (512, 560, 564, 515), (515, 564, 569, 519), (519, 569, 562, 513), (572, 525, 531, 575), (575, 531, 527, 579), (579, 527, 524, 573), (56, 104, 80, 32)])
me_cube_001.polygons.foreach_set('use_smooth', [True] * 612)
_uv = me_cube_001.uv_layers.new(name='UVMap')
_uv.uv.foreach_set('vector', [0.3787, 0.7714, 0.6213, 0.7714, 0.6213, 0.9786, 0.3787, 0.9786, 0.3787, 0.5048, 0.6213, 0.5048, 0.6213, 0.7452, 0.3787, 0.7452, 0.1287, 0.5046, 0.3713, 0.5046, 0.3713, 0.7454, 0.1287, 0.7454, 0.6464, 0.5048, 0.8536, 0.5048, 0.8536, 0.7452, 0.6464, 0.7452, 0.3787, 0.004819, 0.6213, 0.004819, 0.6213, 0.2452, 0.3787, 0.2452, 0.3787, 0.2714, 0.6213, 0.2714, 0.6213, 0.4786, 0.3787, 0.4786, 0.3962, 0.7537, 0.6038, 0.7537, 0.6038, 0.9963, 0.3962, 0.9963, 0.3962, 0.5046, 0.6038, 0.5046, 0.6038, 0.7454, 0.3962, 0.7454, 0.3962, 0.5046, 0.3962, 0.7454, 0.6038, 0.7454, 0.6038, 0.5046, 0.6287, 0.5046, 0.8713, 0.5046, 0.8713, 0.7454, 0.6287, 0.7454, 0.3962, 0.004586, 0.6038, 0.004586, 0.6038, 0.2454, 0.3962, 0.2454, 0.3962, 0.2537, 0.6038, 0.2537, 0.6038, 0.4963, 0.3962, 0.4963, 0.3962, 0.7537, 0.3962, 0.9963, 0.6038, 0.9963, 0.6038, 0.7537, 0.6287, 0.5046, 0.6287, 0.7454, 0.8713, 0.7454, 0.8713, 0.5046, 0.1286, 0.5046, 0.3714, 0.5046, 0.3714, 0.7454, 0.1286, 0.7454, 0.3962, 0.004586, 0.3962, 0.2454, 0.6038, 0.2454, 0.6038, 0.004586, 0.1287, 0.5046, 0.1287, 0.7454, 0.3713, 0.7454, 0.3713, 0.5046, 0.3962, 0.2537, 0.3962, 0.4963, 0.6038, 0.4963, 0.6038, 0.2537, 0.3962, 0.7536, 0.6038, 0.7536, 0.6038, 0.9964, 0.3962, 0.9964, 0.3962, 0.5046, 0.6038, 0.5046, 0.6038, 0.7454, 0.3962, 0.7454, 0.1286, 0.5046, 0.3714, 0.5046, 0.3714, 0.7454, 0.1286, 0.7454, 0.6286, 0.5046, 0.8714, 0.5046, 0.8714, 0.7454, 0.6286, 0.7454, 0.3962, 0.004586, 0.6038, 0.004586, 0.6038, 0.2454, 0.3962, 0.2454, 0.3962, 0.2536, 0.6038, 0.2536, 0.6038, 0.4964, 0.3962, 0.4964, 0.461, 0.7536, 0.539, 0.7536, 0.539, 0.9964, 0.461, 0.9964, 0.461, 0.5046, 0.539, 0.5046, 0.539, 0.7454, 0.461, 0.7454, 0.1464, 0.5048, 0.3536, 0.5048, 0.3536, 0.7452, 0.1464, 0.7452, 0.6286, 0.5046, 0.8714, 0.5046, 0.8714, 0.7454, 0.6286, 0.7454, 0.461, 0.004586, 0.539, 0.004586, 0.539, 0.2454, 0.461, 0.2454, 0.461, 0.2536, 0.539, 0.2536, 0.539, 0.4964, 0.461, 0.4964, 0.375, 0.0, 0.625, 0.0, 0.625, 0.25, 0.375, 0.25, 0.375, 0.25, 0.625, 0.25, 0.625, 0.5, 0.375, 0.5, 0.375, 0.5, 0.625, 0.5, 0.625, 0.75, 0.375, 0.75, 0.375, 0.75, 0.625, 0.75, 0.625, 1.0, 0.375, 1.0, 0.125, 0.5, 0.375, 0.5, 0.375, 0.75, 0.125, 0.75, 0.625, 0.5, 0.875, 0.5, 0.875, 0.75, 0.625, 0.75, 0.375, 0.0, 0.625, 0.0, 0.625, 0.25, 0.375, 0.25, 0.375, 0.25, 0.625, 0.25, 0.625, 0.5, 0.375, 0.5, 0.375, 0.5, 0.625, 0.5, 0.625, 0.75, 0.375, 0.75, 0.375, 0.75, 0.625, 0.75, 0.625, 1.0, 0.375, 1.0, 0.125, 0.5, 0.375, 0.5, 0.375, 0.75, 0.125, 0.75, 0.625, 0.5, 0.875, 0.5, 0.875, 0.75, 0.625, 0.75, 0.375, 0.0, 0.625, 0.0, 0.625, 0.25, 0.375, 0.25, 0.375, 0.25, 0.625, 0.25, 0.625, 0.5, 0.375, 0.5, 0.375, 0.5, 0.625, 0.5, 0.625, 0.75, 0.375, 0.75, 0.375, 0.75, 0.625, 0.75, 0.625, 1.0, 0.375, 1.0, 0.125, 0.5, 0.375, 0.5, 0.375, 0.75, 0.125, 0.75, 0.625, 0.5, 0.875, 0.5, 0.875, 0.75, 0.625, 0.75, 0.375, 0.0, 0.625, 0.0, 0.625, 0.25, 0.375, 0.25, 0.375, 0.25, 0.625, 0.25, 0.625, 0.5, 0.375, 0.5, 0.375, 0.5, 0.625, 0.5, 0.625, 0.75, 0.375, 0.75, 0.375, 0.75, 0.625, 0.75, 0.625, 1.0, 0.375, 1.0, 0.125, 0.5, 0.375, 0.5, 0.375, 0.75, 0.125, 0.75, 0.625, 0.5, 0.875, 0.5, 0.875, 0.75, 0.625, 0.75, 0.3787, 0.7714, 0.6213, 0.7714, 0.6213, 0.9786, 0.3787, 0.9786, 0.3787, 0.5048, 0.6213, 0.5048, 0.6213, 0.7452, 0.3787, 0.7452, 0.6464, 0.5048, 0.8536, 0.5048, 0.8536, 0.7452, 0.6464, 0.7452, 0.3787, 0.004819, 0.6213, 0.004819, 0.6213, 0.2452, 0.3787, 0.2452, 0.3787, 0.2714, 0.6213, 0.2714, 0.6213, 0.4786, 0.3787, 0.4786, 0.1464, 0.7452, 0.1464, 0.7476, 0.1362, 0.7475, 0.1357, 0.7452, 0.1464, 0.7476, 0.1464, 0.75, 0.1362, 0.75, 0.1362, 0.7475, 0.3787, 0.9786, 0.3787, 0.9893, 0.377, 0.9888, 0.3769, 0.9786, 0.3787, 0.9893, 0.3787, 1.0, 0.377, 1.0, 0.377, 0.9888, 0.3787, 0.004819, 0.3769, 0.004819, 0.377, 0.002514, 0.3787, 0.002413, 0.3769, 0.004819, 0.375, 0.004819, 0.375, 0.002514, 0.377, 0.002514, 0.1362, 0.7475, 0.1362, 0.75, 0.125, 0.7475, 0.6213, 0.9786, 0.6231, 0.9786, 0.623, 0.9888, 0.6213, 0.9893, 0.6231, 0.9786, 0.625, 0.9786, 0.625, 0.9888, 0.623, 0.9888, 0.8536, 0.7452, 0.8643, 0.7452, 0.8638, 0.7475, 0.8536, 0.7476, 0.8643, 0.7452, 0.875, 0.7452, 0.875, 0.7475, 0.8638, 0.7475, 0.6213, 0.004819, 0.6213, 0.002413, 0.623, 0.002514, 0.6231, 0.004819, 0.6213, 0.002413, 0.6213, 0.0, 0.623, 0.0, 0.623, 0.002514, 0.623, 0.9888, 0.625, 0.9888, 0.623, 1.0, 0.1464, 0.5048, 0.1357, 0.5048, 0.1362, 0.5025, 0.1464, 0.5024, 0.1357, 0.5048, 0.125, 0.5048, 0.125, 0.5025, 0.1362, 0.5025, 0.3787, 0.2452, 0.3787, 0.2476, 0.377, 0.2475, 0.3769, 0.2452, 0.3787, 0.2476, 0.3787, 0.2607, 0.377, 0.2612, 0.377, 0.2475, 0.3787, 0.2714, 0.3769, 0.2714, 0.377, 0.2612, 0.3787, 0.2607, 0.3769, 0.2714, 0.375, 0.2714, 0.375, 0.2612, 0.377, 0.2612, 0.1362, 0.5025, 0.125, 0.5025, 0.1362, 0.5, 0.8536, 0.5048, 0.8536, 0.5024, 0.8638, 0.5025, 0.8643, 0.5048, 0.8536, 0.5024, 0.8536, 0.5, 0.8638, 0.5, 0.8638, 0.5025, 0.6213, 0.2714, 0.6213, 0.2607, 0.623, 0.2612, 0.6231, 0.2714, 0.6213, 0.2607, 0.6213, 0.2476, 0.623, 0.2475, 0.623, 0.2612, 0.6213, 0.2452, 0.6231, 0.2452, 0.623, 0.2475, 0.6213, 0.2476, 0.6231, 0.2452, 0.625, 0.2452, 0.625, 0.2475, 0.623, 0.2475, 0.8638, 0.5025, 0.8638, 0.5, 0.875, 0.5025, 0.3536, 0.7452, 0.3643, 0.7452, 0.3638, 0.7475, 0.3536, 0.7476, 0.3643, 0.7452, 0.3769, 0.7452, 0.377, 0.7475, 0.3638, 0.7475, 0.3787, 0.7452, 0.3787, 0.7476, 0.377, 0.7475, 0.3769, 0.7452, 0.3787, 0.7476, 0.3787, 0.7607, 0.377, 0.7612, 0.377, 0.7475, 0.3787, 0.7714, 0.3769, 0.7714, 0.377, 0.7612, 0.3787, 0.7607, 0.3769, 0.7714, 0.375, 0.7714, 0.375, 0.7612, 0.377, 0.7612, 0.3638, 0.7475, 0.375, 0.7475, 0.3638, 0.75, 0.6464, 0.7452, 0.6464, 0.7476, 0.6362, 0.7475, 0.6357, 0.7452, 0.6464, 0.7476, 0.6464, 0.75, 0.6362, 0.75, 0.6362, 0.7475, 0.6213, 0.7714, 0.6213, 0.7607, 0.623, 0.7612, 0.6231, 0.7714, 0.6213, 0.7607, 0.6213, 0.7476, 0.623, 0.7475, 0.623, 0.7612, 0.6213, 0.7452, 0.6231, 0.7452, 0.623, 0.7475, 0.6213, 0.7476, 0.6231, 0.7452, 0.6357, 0.7452, 0.6362, 0.7475, 0.623, 0.7475, 0.6362, 0.7475, 0.6362, 0.75, 0.625, 0.7475, 0.3536, 0.5048, 0.3536, 0.5024, 0.3638, 0.5025, 0.3643, 0.5048, 0.3536, 0.5024, 0.3536, 0.5, 0.3638, 0.5, 0.3638, 0.5025, 0.3787, 0.4786, 0.3787, 0.4893, 0.377, 0.4888, 0.3769, 0.4786, 0.3787, 0.4893, 0.3787, 0.5024, 0.377, 0.5025, 0.377, 0.4888, 0.3787, 0.5048, 0.3769, 0.5048, 0.377, 0.5025, 0.3787, 0.5024, 0.3769, 0.5048, 0.3643, 0.5048, 0.3638, 0.5025, 0.377, 0.5025, 0.3638, 0.5025, 0.3638, 0.5, 0.375, 0.5025, 0.6464, 0.5048, 0.6357, 0.5048, 0.6362, 0.5025, 0.6464, 0.5024, 0.6357, 0.5048, 0.6231, 0.5048, 0.623, 0.5025, 0.6362, 0.5025, 0.6213, 0.5048, 0.6213, 0.5024, 0.623, 0.5025, 0.6231, 0.5048, 0.6213, 0.5024, 0.6213, 0.4893, 0.623, 0.4888, 0.623, 0.5025, 0.6213, 0.4786, 0.6231, 0.4786, 0.623, 0.4888, 0.6213, 0.4893, 0.6231, 0.4786, 0.625, 0.4786, 0.625, 0.4888, 0.623, 0.4888, 0.6362, 0.5025, 0.625, 0.5025, 0.6362, 0.5, 0.1287, 0.7454, 0.1287, 0.7477, 0.1269, 0.7476, 0.1268, 0.7454, 0.1287, 0.7477, 0.1287, 0.75, 0.1269, 0.75, 0.1269, 0.7476, 0.3962, 0.9963, 0.3962, 0.9982, 0.3861, 0.9981, 0.3856, 0.9963, 0.3962, 0.9982, 0.3962, 1.0, 0.3861, 1.0, 0.3861, 0.9981, 0.3962, 0.004586, 0.3856, 0.004586, 0.3861, 0.002393, 0.3962, 0.002296, 0.3856, 0.004586, 0.375, 0.004586, 0.375, 0.002393, 0.3861, 0.002393, 0.1269, 0.7476, 0.1269, 0.75, 0.125, 0.7476, 0.6038, 0.9963, 0.6144, 0.9963, 0.6139, 0.9981, 0.6038, 0.9982, 0.6144, 0.9963, 0.625, 0.9963, 0.625, 0.9981, 0.6139, 0.9981, 0.8713, 0.7454, 0.8732, 0.7454, 0.8731, 0.7476, 0.8713, 0.7477, 0.8732, 0.7454, 0.875, 0.7454, 0.875, 0.7476, 0.8731, 0.7476, 0.6038, 0.004586, 0.6038, 0.002296, 0.6139, 0.002393, 0.6144, 0.004586, 0.6038, 0.002296, 0.6038, 0.0, 0.6139, 0.0, 0.6139, 0.002393, 0.6139, 0.9981, 0.625, 0.9981, 0.6139, 1.0, 0.1287, 0.5046, 0.1268, 0.5046, 0.1269, 0.5024, 0.1287, 0.5023, 0.1268, 0.5046, 0.125, 0.5046, 0.125, 0.5024, 0.1269, 0.5024, 0.3962, 0.2454, 0.3962, 0.2477, 0.3861, 0.2476, 0.3856, 0.2454, 0.3962, 0.2477, 0.3962, 0.2518, 0.3861, 0.2519, 0.3861, 0.2476, 0.3962, 0.2537, 0.3856, 0.2537, 0.3861, 0.2519, 0.3962, 0.2518, 0.3856, 0.2537, 0.375, 0.2537, 0.375, 0.2519, 0.3861, 0.2519, 0.1269, 0.5024, 0.125, 0.5024, 0.1269, 0.5, 0.8713, 0.5046, 0.8713, 0.5023, 0.8731, 0.5024, 0.8732, 0.5046, 0.8713, 0.5023, 0.8713, 0.5, 0.8731, 0.5, 0.8731, 0.5024, 0.6038, 0.2537, 0.6038, 0.2518, 0.6139, 0.2519, 0.6144, 0.2537, 0.6038, 0.2518, 0.6038, 0.2477, 0.6139, 0.2476, 0.6139, 0.2519, 0.6038, 0.2454, 0.6144, 0.2454, 0.6139, 0.2476, 0.6038, 0.2477, 0.6144, 0.2454, 0.625, 0.2454, 0.625, 0.2476, 0.6139, 0.2476, 0.8731, 0.5024, 0.8731, 0.5, 0.875, 0.5024, 0.3713, 0.7454, 0.3732, 0.7454, 0.3731, 0.7476, 0.3713, 0.7477, 0.3732, 0.7454, 0.3856, 0.7454, 0.3861, 0.7476, 0.3731, 0.7476, 0.3962, 0.7454, 0.3962, 0.7477, 0.3861, 0.7476, 0.3856, 0.7454, 0.3962, 0.7477, 0.3962, 0.7518, 0.3861, 0.7519, 0.3861, 0.7476, 0.3962, 0.7537, 0.3856, 0.7537, 0.3861, 0.7519, 0.3962, 0.7518, 0.3856, 0.7537, 0.375, 0.7537, 0.375, 0.7519, 0.3861, 0.7519, 0.3731, 0.7476, 0.375, 0.7476, 0.3731, 0.75, 0.6287, 0.7454, 0.6287, 0.7477, 0.6269, 0.7476, 0.6268, 0.7454, 0.6287, 0.7477, 0.6287, 0.75, 0.6269, 0.75, 0.6269, 0.7476, 0.6038, 0.7537, 0.6038, 0.7518, 0.6139, 0.7519, 0.6144, 0.7537, 0.6038, 0.7518, 0.6038, 0.7477, 0.6139, 0.7476, 0.6139, 0.7519, 0.6038, 0.7454, 0.6144, 0.7454, 0.6139, 0.7476, 0.6038, 0.7477, 0.6144, 0.7454, 0.6268, 0.7454, 0.6269, 0.7476, 0.6139, 0.7476, 0.6269, 0.7476, 0.6269, 0.75, 0.625, 0.7476, 0.3713, 0.5046, 0.3713, 0.5023, 0.3731, 0.5024, 0.3732, 0.5046, 0.3713, 0.5023, 0.3713, 0.5, 0.3731, 0.5, 0.3731, 0.5024, 0.3962, 0.4963, 0.3962, 0.4982, 0.3861, 0.4981, 0.3856, 0.4963, 0.3962, 0.4982, 0.3962, 0.5023, 0.3861, 0.5024, 0.3861, 0.4981, 0.3962, 0.5046, 0.3856, 0.5046, 0.3861, 0.5024, 0.3962, 0.5023, 0.3856, 0.5046, 0.3732, 0.5046, 0.3731, 0.5024, 0.3861, 0.5024, 0.3731, 0.5024, 0.3731, 0.5, 0.375, 0.5024, 0.6287, 0.5046, 0.6268, 0.5046, 0.6269, 0.5024, 0.6287, 0.5023, 0.6268, 0.5046, 0.6144, 0.5046, 0.6139, 0.5024, 0.6269, 0.5024, 0.6038, 0.5046, 0.6038, 0.5023, 0.6139, 0.5024, 0.6144, 0.5046, 0.6038, 0.5023, 0.6038, 0.4982, 0.6139, 0.4981, 0.6139, 0.5024, 0.6038, 0.4963, 0.6144, 0.4963, 0.6139, 0.4981, 0.6038, 0.4982, 0.6144, 0.4963, 0.625, 0.4963, 0.625, 0.4981, 0.6139, 0.4981, 0.6269, 0.5024, 0.625, 0.5024, 0.6269, 0.5, 0.6287, 0.5046, 0.6287, 0.5023, 0.6269, 0.5023, 0.6269, 0.5046, 0.6269, 0.5046, 0.6269, 0.5023, 0.6144, 0.5023, 0.6142, 0.5046, 0.6038, 0.5046, 0.6142, 0.5046, 0.6144, 0.5023, 0.6038, 0.5023, 0.6038, 0.5023, 0.6144, 0.5023, 0.6144, 0.4981, 0.6038, 0.4981, 0.6038, 0.4963, 0.6038, 0.4981, 0.6144, 0.4981, 0.6142, 0.4963, 0.6142, 0.4963, 0.6144, 0.4981, 0.625, 0.4981, 0.625, 0.4963, 0.6269, 0.5023, 0.6269, 0.5, 0.625, 0.5023, 0.3962, 0.5046, 0.3962, 0.5023, 0.3856, 0.5023, 0.3858, 0.5046, 0.3858, 0.5046, 0.3856, 0.5023, 0.3731, 0.5023, 0.3731, 0.5046, 0.3713, 0.5046, 0.3731, 0.5046, 0.3731, 0.5023, 0.3713, 0.5023, 0.3713, 0.5023, 0.3731, 0.5023, 0.3731, 0.5, 0.3713, 0.5, 0.3962, 0.4963, 0.3858, 0.4963, 0.3856, 0.4981, 0.3962, 0.4981, 0.3962, 0.4981, 0.3856, 0.4981, 0.3856, 0.5023, 0.3962, 0.5023, 0.3856, 0.5023, 0.3856, 0.5, 0.375, 0.5023, 0.6038, 0.7537, 0.6142, 0.7537, 0.6144, 0.7519, 0.6038, 0.7519, 0.6038, 0.7519, 0.6144, 0.7519, 0.6144, 0.7477, 0.6038, 0.7477, 0.6038, 0.7454, 0.6038, 0.7477, 0.6144, 0.7477, 0.6142, 0.7454, 0.6142, 0.7454, 0.6144, 0.7477, 0.6269, 0.7477, 0.6269, 0.7454, 0.6287, 0.7454, 0.6269, 0.7454, 0.6269, 0.7477, 0.6287, 0.7477, 0.6287, 0.7477, 0.6269, 0.7477, 0.6269, 0.75, 0.6287, 0.75, 0.6144, 0.7519, 0.625, 0.7519, 0.6144, 0.75, 0.3713, 0.7454, 0.3713, 0.7477, 0.3731, 0.7477, 0.3731, 0.7454, 0.3731, 0.7454, 0.3731, 0.7477, 0.3856, 0.7477, 0.3858, 0.7454, 0.3962, 0.7454, 0.3858, 0.7454, 0.3856, 0.7477, 0.3962, 0.7477, 0.3962, 0.7477, 0.3856, 0.7477, 0.3856, 0.7519, 0.3962, 0.7519, 0.3962, 0.7537, 0.3962, 0.7519, 0.3856, 0.7519, 0.3858, 0.7537, 0.3858, 0.7537, 0.3856, 0.7519, 0.375, 0.7519, 0.375, 0.7537, 0.3731, 0.7477, 0.3731, 0.75, 0.375, 0.7477, 0.8713, 0.5046, 0.8731, 0.5046, 0.8731, 0.5023, 0.8713, 0.5023, 0.8713, 0.5023, 0.8731, 0.5023, 0.8731, 0.5, 0.8713, 0.5, 0.6038, 0.2537, 0.6142, 0.2537, 0.6144, 0.2519, 0.6038, 0.2519, 0.6038, 0.2519, 0.6144, 0.2519, 0.6144, 0.2477, 0.6038, 0.2477, 0.6038, 0.2454, 0.6038, 0.2477, 0.6144, 0.2477, 0.6142, 0.2454, 0.6142, 0.2454, 0.6144, 0.2477, 0.625, 0.2477, 0.625, 0.2454, 0.8731, 0.5023, 0.875, 0.5023, 0.8731, 0.5, 0.3962, 0.2537, 0.3962, 0.2519, 0.3856, 0.2519, 0.3858, 0.2537, 0.3858, 0.2537, 0.3856, 0.2519, 0.375, 0.2519, 0.375, 0.2537, 0.1287, 0.5046, 0.1287, 0.5023, 0.1269, 0.5023, 0.1269, 0.5046, 0.1269, 0.5046, 0.1269, 0.5023, 0.125, 0.5023, 0.125, 0.5046, 0.3962, 0.2454, 0.3858, 0.2454, 0.3856, 0.2477, 0.3962, 0.2477, 0.3962, 0.2477, 0.3856, 0.2477, 0.3856, 0.2519, 0.3962, 0.2519, 0.3856, 0.2519, 0.3856, 0.25, 0.375, 0.2519, 0.8713, 0.7454, 0.8713, 0.7477, 0.8731, 0.7477, 0.8731, 0.7454, 0.8731, 0.7454, 0.8731, 0.7477, 0.875, 0.7477, 0.875, 0.7454, 0.6038, 0.004586, 0.6142, 0.004586, 0.6144, 0.002299, 0.6038, 0.002335, 0.6038, 0.002335, 0.6144, 0.002299, 0.6144, 0.0, 0.6038, 0.0, 0.6038, 0.9963, 0.6038, 0.9981, 0.6144, 0.9981, 0.6142, 0.9963, 0.6142, 0.9963, 0.6144, 0.9981, 0.625, 0.9981, 0.625, 0.9963, 0.8731, 0.7477, 0.8731, 0.75, 0.875, 0.7477, 0.3962, 0.9963, 0.3858, 0.9963, 0.3856, 0.9981, 0.3962, 0.9981, 0.3962, 0.9981, 0.3856, 0.9981, 0.3856, 1.0, 0.3962, 1.0, 0.3962, 0.004586, 0.3962, 0.002335, 0.3856, 0.002299, 0.3858, 0.004586, 0.3858, 0.004586, 0.3856, 0.002299, 0.375, 0.002299, 0.375, 0.004586, 0.1287, 0.7454, 0.1269, 0.7454, 0.1269, 0.7477, 0.1287, 0.7477, 0.1287, 0.7477, 0.1269, 0.7477, 0.1269, 0.75, 0.1287, 0.75, 0.3856, 0.9981, 0.375, 0.9981, 0.3856, 1.0, 0.1286, 0.7454, 0.1286, 0.7477, 0.1269, 0.7476, 0.1268, 0.7454, 0.1286, 0.7477, 0.1286, 0.75, 0.1269, 0.75, 0.1269, 0.7476, 0.3962, 0.9964, 0.3962, 0.9982, 0.3861, 0.9981, 0.3856, 0.9964, 0.3962, 0.9982, 0.3962, 1.0, 0.3861, 1.0, 0.3861, 0.9981, 0.3962, 0.004586, 0.3856, 0.004586, 0.3861, 0.002393, 0.3962, 0.002296, 0.3856, 0.004586, 0.375, 0.004586, 0.375, 0.002393, 0.3861, 0.002393, 0.1269, 0.7476, 0.1269, 0.75, 0.125, 0.7476, 0.6038, 0.9964, 0.6144, 0.9964, 0.6139, 0.9981, 0.6038, 0.9982, 0.6144, 0.9964, 0.625, 0.9964, 0.625, 0.9981, 0.6139, 0.9981, 0.8714, 0.7454, 0.8732, 0.7454, 0.8731, 0.7476, 0.8714, 0.7477, 0.8732, 0.7454, 0.875, 0.7454, 0.875, 0.7476, 0.8731, 0.7476, 0.6038, 0.004586, 0.6038, 0.002296, 0.6139, 0.002393, 0.6144, 0.004586, 0.6038, 0.002296, 0.6038, 0.0, 0.6139, 0.0, 0.6139, 0.002393, 0.6139, 0.9981, 0.625, 0.9981, 0.6139, 1.0, 0.1286, 0.5046, 0.1268, 0.5046, 0.1269, 0.5024, 0.1286, 0.5023, 0.1268, 0.5046, 0.125, 0.5046, 0.125, 0.5024, 0.1269, 0.5024, 0.3962, 0.2454, 0.3962, 0.2477, 0.3861, 0.2476, 0.3856, 0.2454, 0.3962, 0.2477, 0.3962, 0.2518, 0.3861, 0.2519, 0.3861, 0.2476, 0.3962, 0.2536, 0.3856, 0.2536, 0.3861, 0.2519, 0.3962, 0.2518, 0.3856, 0.2536, 0.375, 0.2536, 0.375, 0.2519, 0.3861, 0.2519, 0.1269, 0.5024, 0.125, 0.5024, 0.1269, 0.5, 0.8714, 0.5046, 0.8714, 0.5023, 0.8731, 0.5024, 0.8732, 0.5046, 0.8714, 0.5023, 0.8714, 0.5, 0.8731, 0.5, 0.8731, 0.5024, 0.6038, 0.2536, 0.6038, 0.2518, 0.6139, 0.2519, 0.6144, 0.2536, 0.6038, 0.2518, 0.6038, 0.2477, 0.6139, 0.2476, 0.6139, 0.2519, 0.6038, 0.2454, 0.6144, 0.2454, 0.6139, 0.2476, 0.6038, 0.2477, 0.6144, 0.2454, 0.625, 0.2454, 0.625, 0.2476, 0.6139, 0.2476, 0.8731, 0.5024, 0.8731, 0.5, 0.875, 0.5024, 0.3714, 0.7454, 0.3732, 0.7454, 0.3731, 0.7476, 0.3714, 0.7477, 0.3732, 0.7454, 0.3856, 0.7454, 0.3861, 0.7476, 0.3731, 0.7476, 0.3962, 0.7454, 0.3962, 0.7477, 0.3861, 0.7476, 0.3856, 0.7454, 0.3962, 0.7477, 0.3962, 0.7518, 0.3861, 0.7519, 0.3861, 0.7476, 0.3962, 0.7536, 0.3856, 0.7536, 0.3861, 0.7519, 0.3962, 0.7518, 0.3856, 0.7536, 0.375, 0.7536, 0.375, 0.7519, 0.3861, 0.7519, 0.3731, 0.7476, 0.375, 0.7476, 0.3731, 0.75, 0.6286, 0.7454, 0.6286, 0.7477, 0.6269, 0.7476, 0.6268, 0.7454, 0.6286, 0.7477, 0.6286, 0.75, 0.6269, 0.75, 0.6269, 0.7476, 0.6038, 0.7536, 0.6038, 0.7518, 0.6139, 0.7519, 0.6144, 0.7536, 0.6038, 0.7518, 0.6038, 0.7477, 0.6139, 0.7476, 0.6139, 0.7519, 0.6038, 0.7454, 0.6144, 0.7454, 0.6139, 0.7476, 0.6038, 0.7477, 0.6144, 0.7454, 0.6268, 0.7454, 0.6269, 0.7476, 0.6139, 0.7476, 0.6269, 0.7476, 0.6269, 0.75, 0.625, 0.7476, 0.3714, 0.5046, 0.3714, 0.5023, 0.3731, 0.5024, 0.3732, 0.5046, 0.3714, 0.5023, 0.3714, 0.5, 0.3731, 0.5, 0.3731, 0.5024, 0.3962, 0.4964, 0.3962, 0.4982, 0.3861, 0.4981, 0.3856, 0.4964, 0.3962, 0.4982, 0.3962, 0.5023, 0.3861, 0.5024, 0.3861, 0.4981, 0.3962, 0.5046, 0.3856, 0.5046, 0.3861, 0.5024, 0.3962, 0.5023, 0.3856, 0.5046, 0.3732, 0.5046, 0.3731, 0.5024, 0.3861, 0.5024, 0.3731, 0.5024, 0.3731, 0.5, 0.375, 0.5024, 0.6286, 0.5046, 0.6268, 0.5046, 0.6269, 0.5024, 0.6286, 0.5023, 0.6268, 0.5046, 0.6144, 0.5046, 0.6139, 0.5024, 0.6269, 0.5024, 0.6038, 0.5046, 0.6038, 0.5023, 0.6139, 0.5024, 0.6144, 0.5046, 0.6038, 0.5023, 0.6038, 0.4982, 0.6139, 0.4981, 0.6139, 0.5024, 0.6038, 0.4964, 0.6144, 0.4964, 0.6139, 0.4981, 0.6038, 0.4982, 0.6144, 0.4964, 0.625, 0.4964, 0.625, 0.4981, 0.6139, 0.4981, 0.6269, 0.5024, 0.625, 0.5024, 0.6269, 0.5, 0.1286, 0.7454, 0.1286, 0.7477, 0.1269, 0.7476, 0.1268, 0.7454, 0.1286, 0.7477, 0.1286, 0.75, 0.1269, 0.75, 0.1269, 0.7476, 0.461, 0.9964, 0.461, 0.9982, 0.4199, 0.9981, 0.4181, 0.9964, 0.461, 0.9982, 0.461, 1.0, 0.4199, 1.0, 0.4199, 0.9981, 0.461, 0.004586, 0.4181, 0.004586, 0.4199, 0.002393, 0.461, 0.002296, 0.4181, 0.004586, 0.375, 0.004586, 0.375, 0.002393, 0.4199, 0.002393, 0.1269, 0.7476, 0.1269, 0.75, 0.125, 0.7476, 0.539, 0.9964, 0.5819, 0.9964, 0.5801, 0.9981, 0.539, 0.9982, 0.5819, 0.9964, 0.625, 0.9964, 0.625, 0.9981, 0.5801, 0.9981, 0.8714, 0.7454, 0.8732, 0.7454, 0.8731, 0.7476, 0.8714, 0.7477, 0.8732, 0.7454, 0.875, 0.7454, 0.875, 0.7476, 0.8731, 0.7476, 0.539, 0.004586, 0.539, 0.002296, 0.5801, 0.002393, 0.5819, 0.004586, 0.539, 0.002296, 0.539, 0.0, 0.5801, 0.0, 0.5801, 0.002393, 0.5801, 0.9981, 0.625, 0.9981, 0.5801, 1.0, 0.1286, 0.5046, 0.1268, 0.5046, 0.1269, 0.5024, 0.1286, 0.5023, 0.1268, 0.5046, 0.125, 0.5046, 0.125, 0.5024, 0.1269, 0.5024, 0.461, 0.2454, 0.461, 0.2477, 0.4199, 0.2476, 0.4181, 0.2454, 0.461, 0.2477, 0.461, 0.2518, 0.4199, 0.2519, 0.4199, 0.2476, 0.461, 0.2536, 0.4181, 0.2536, 0.4199, 0.2519, 0.461, 0.2518, 0.4181, 0.2536, 0.375, 0.2536, 0.375, 0.2519, 0.4199, 0.2519, 0.1269, 0.5024, 0.125, 0.5024, 0.1269, 0.5, 0.8714, 0.5046, 0.8714, 0.5023, 0.8731, 0.5024, 0.8732, 0.5046, 0.8714, 0.5023, 0.8714, 0.5, 0.8731, 0.5, 0.8731, 0.5024, 0.539, 0.2536, 0.539, 0.2518, 0.5801, 0.2519, 0.5819, 0.2536, 0.539, 0.2518, 0.539, 0.2477, 0.5801, 0.2476, 0.5801, 0.2519, 0.539, 0.2454, 0.5819, 0.2454, 0.5801, 0.2476, 0.539, 0.2477, 0.5819, 0.2454, 0.625, 0.2454, 0.625, 0.2476, 0.5801, 0.2476, 0.8731, 0.5024, 0.8731, 0.5, 0.875, 0.5024, 0.3714, 0.7454, 0.3732, 0.7454, 0.3731, 0.7476, 0.3714, 0.7477, 0.3732, 0.7454, 0.4181, 0.7454, 0.4199, 0.7476, 0.3731, 0.7476, 0.461, 0.7454, 0.461, 0.7477, 0.4199, 0.7476, 0.4181, 0.7454, 0.461, 0.7477, 0.461, 0.7518, 0.4199, 0.7519, 0.4199, 0.7476, 0.461, 0.7536, 0.4181, 0.7536, 0.4199, 0.7519, 0.461, 0.7518, 0.4181, 0.7536, 0.375, 0.7536, 0.375, 0.7519, 0.4199, 0.7519, 0.3731, 0.7476, 0.375, 0.7476, 0.3731, 0.75, 0.6286, 0.7454, 0.6286, 0.7477, 0.6269, 0.7476, 0.6268, 0.7454, 0.6286, 0.7477, 0.6286, 0.75, 0.6269, 0.75, 0.6269, 0.7476, 0.539, 0.7536, 0.539, 0.7518, 0.5801, 0.7519, 0.5819, 0.7536, 0.539, 0.7518, 0.539, 0.7477, 0.5801, 0.7476, 0.5801, 0.7519, 0.539, 0.7454, 0.5819, 0.7454, 0.5801, 0.7476, 0.539, 0.7477, 0.5819, 0.7454, 0.6268, 0.7454, 0.6269, 0.7476, 0.5801, 0.7476, 0.6269, 0.7476, 0.6269, 0.75, 0.625, 0.7476, 0.3714, 0.5046, 0.3714, 0.5023, 0.3731, 0.5024, 0.3732, 0.5046, 0.3714, 0.5023, 0.3714, 0.5, 0.3731, 0.5, 0.3731, 0.5024, 0.461, 0.4964, 0.461, 0.4982, 0.4199, 0.4981, 0.4181, 0.4964, 0.461, 0.4982, 0.461, 0.5023, 0.4199, 0.5024, 0.4199, 0.4981, 0.461, 0.5046, 0.4181, 0.5046, 0.4199, 0.5024, 0.461, 0.5023, 0.4181, 0.5046, 0.3732, 0.5046, 0.3731, 0.5024, 0.4199, 0.5024, 0.3731, 0.5024, 0.3731, 0.5, 0.375, 0.5024, 0.6286, 0.5046, 0.6268, 0.5046, 0.6269, 0.5024, 0.6286, 0.5023, 0.6268, 0.5046, 0.5819, 0.5046, 0.5801, 0.5024, 0.6269, 0.5024, 0.539, 0.5046, 0.539, 0.5023, 0.5801, 0.5024, 0.5819, 0.5046, 0.539, 0.5023, 0.539, 0.4982, 0.5801, 0.4981, 0.5801, 0.5024, 0.539, 0.4964, 0.5819, 0.4964, 0.5801, 0.4981, 0.539, 0.4982, 0.5819, 0.4964, 0.625, 0.4964, 0.625, 0.4981, 0.5801, 0.4981, 0.6269, 0.5024, 0.625, 0.5024, 0.6269, 0.5, 0.1464, 0.7452, 0.1464, 0.7476, 0.1362, 0.7475, 0.1357, 0.7452, 0.1464, 0.7476, 0.1464, 0.75, 0.1362, 0.75, 0.1362, 0.7475, 0.3787, 0.9786, 0.3787, 0.9893, 0.377, 0.9888, 0.3769, 0.9786, 0.3787, 0.9893, 0.3787, 1.0, 0.377, 1.0, 0.377, 0.9888, 0.3787, 0.004819, 0.3769, 0.004819, 0.377, 0.002514, 0.3787, 0.002413, 0.3769, 0.004819, 0.375, 0.004819, 0.375, 0.002514, 0.377, 0.002514, 0.1362, 0.7475, 0.1362, 0.75, 0.125, 0.7475, 0.6213, 0.9786, 0.6231, 0.9786, 0.623, 0.9888, 0.6213, 0.9893, 0.6231, 0.9786, 0.625, 0.9786, 0.625, 0.9888, 0.623, 0.9888, 0.8536, 0.7452, 0.8643, 0.7452, 0.8638, 0.7475, 0.8536, 0.7476, 0.8643, 0.7452, 0.875, 0.7452, 0.875, 0.7475, 0.8638, 0.7475, 0.6213, 0.004819, 0.6213, 0.002413, 0.623, 0.002514, 0.6231, 0.004819, 0.6213, 0.002413, 0.6213, 0.0, 0.623, 0.0, 0.623, 0.002514, 0.623, 0.9888, 0.625, 0.9888, 0.623, 1.0, 0.1464, 0.5048, 0.1357, 0.5048, 0.1362, 0.5025, 0.1464, 0.5024, 0.1357, 0.5048, 0.125, 0.5048, 0.125, 0.5025, 0.1362, 0.5025, 0.3787, 0.2452, 0.3787, 0.2476, 0.377, 0.2475, 0.3769, 0.2452, 0.3787, 0.2476, 0.3787, 0.2607, 0.377, 0.2612, 0.377, 0.2475, 0.3787, 0.2714, 0.3769, 0.2714, 0.377, 0.2612, 0.3787, 0.2607, 0.3769, 0.2714, 0.375, 0.2714, 0.375, 0.2612, 0.377, 0.2612, 0.1362, 0.5025, 0.125, 0.5025, 0.1362, 0.5, 0.8536, 0.5048, 0.8536, 0.5024, 0.8638, 0.5025, 0.8643, 0.5048, 0.8536, 0.5024, 0.8536, 0.5, 0.8638, 0.5, 0.8638, 0.5025, 0.6213, 0.2714, 0.6213, 0.2607, 0.623, 0.2612, 0.6231, 0.2714, 0.6213, 0.2607, 0.6213, 0.2476, 0.623, 0.2475, 0.623, 0.2612, 0.6213, 0.2452, 0.6231, 0.2452, 0.623, 0.2475, 0.6213, 0.2476, 0.6231, 0.2452, 0.625, 0.2452, 0.625, 0.2475, 0.623, 0.2475, 0.8638, 0.5025, 0.8638, 0.5, 0.875, 0.5025, 0.3536, 0.7452, 0.3643, 0.7452, 0.3638, 0.7475, 0.3536, 0.7476, 0.3643, 0.7452, 0.3769, 0.7452, 0.377, 0.7475, 0.3638, 0.7475, 0.3787, 0.7452, 0.3787, 0.7476, 0.377, 0.7475, 0.3769, 0.7452, 0.3787, 0.7476, 0.3787, 0.7607, 0.377, 0.7612, 0.377, 0.7475, 0.3787, 0.7714, 0.3769, 0.7714, 0.377, 0.7612, 0.3787, 0.7607, 0.3769, 0.7714, 0.375, 0.7714, 0.375, 0.7612, 0.377, 0.7612, 0.3638, 0.7475, 0.375, 0.7475, 0.3638, 0.75, 0.6464, 0.7452, 0.6464, 0.7476, 0.6362, 0.7475, 0.6357, 0.7452, 0.6464, 0.7476, 0.6464, 0.75, 0.6362, 0.75, 0.6362, 0.7475, 0.6213, 0.7714, 0.6213, 0.7607, 0.623, 0.7612, 0.6231, 0.7714, 0.6213, 0.7607, 0.6213, 0.7476, 0.623, 0.7475, 0.623, 0.7612, 0.6213, 0.7452, 0.6231, 0.7452, 0.623, 0.7475, 0.6213, 0.7476, 0.6231, 0.7452, 0.6357, 0.7452, 0.6362, 0.7475, 0.623, 0.7475, 0.6362, 0.7475, 0.6362, 0.75, 0.625, 0.7475, 0.3536, 0.5048, 0.3536, 0.5024, 0.3638, 0.5025, 0.3643, 0.5048, 0.3536, 0.5024, 0.3536, 0.5, 0.3638, 0.5, 0.3638, 0.5025, 0.3787, 0.4786, 0.3787, 0.4893, 0.377, 0.4888, 0.3769, 0.4786, 0.3787, 0.4893, 0.3787, 0.5024, 0.377, 0.5025, 0.377, 0.4888, 0.3787, 0.5048, 0.3769, 0.5048, 0.377, 0.5025, 0.3787, 0.5024, 0.3769, 0.5048, 0.3643, 0.5048, 0.3638, 0.5025, 0.377, 0.5025, 0.3638, 0.5025, 0.3638, 0.5, 0.375, 0.5025, 0.6464, 0.5048, 0.6357, 0.5048, 0.6362, 0.5025, 0.6464, 0.5024, 0.6357, 0.5048, 0.6231, 0.5048, 0.623, 0.5025, 0.6362, 0.5025, 0.6213, 0.5048, 0.6213, 0.5024, 0.623, 0.5025, 0.6231, 0.5048, 0.6213, 0.5024, 0.6213, 0.4893, 0.623, 0.4888, 0.623, 0.5025, 0.6213, 0.4786, 0.6231, 0.4786, 0.623, 0.4888, 0.6213, 0.4893, 0.6231, 0.4786, 0.625, 0.4786, 0.625, 0.4888, 0.623, 0.4888, 0.6362, 0.5025, 0.625, 0.5025, 0.6362, 0.5, 0.1464, 0.5048, 0.1464, 0.7452, 0.1357, 0.7452, 0.1357, 0.5048, 0.1357, 0.5048, 0.1357, 0.7452, 0.125, 0.7452, 0.125, 0.5048, 0.3769, 0.2452, 0.3769, 0.004819, 0.3787, 0.004819, 0.3787, 0.2452, 0.3787, 0.9786, 0.6213, 0.9786, 0.6213, 0.9893, 0.3787, 0.9893, 0.3787, 0.9893, 0.6213, 0.9893, 0.6213, 1.0, 0.3787, 1.0, 0.3787, 0.002413, 0.6213, 0.002413, 0.6213, 0.004819, 0.3787, 0.004819, 0.8536, 0.7452, 0.8536, 0.5048, 0.8643, 0.5048, 0.8643, 0.7452, 0.8643, 0.7452, 0.8643, 0.5048, 0.875, 0.5048, 0.875, 0.7452, 0.6231, 0.004819, 0.6231, 0.2452, 0.6213, 0.2452, 0.6213, 0.004819, 0.6213, 0.2714, 0.3787, 0.2714, 0.3787, 0.2607, 0.6213, 0.2607, 0.6213, 0.2607, 0.3787, 0.2607, 0.3787, 0.2476, 0.6213, 0.2476, 0.6213, 0.2476, 0.3787, 0.2476, 0.3787, 0.2452, 0.6213, 0.2452, 0.3536, 0.5048, 0.1464, 0.5048, 0.1464, 0.5024, 0.3536, 0.5024, 0.3536, 0.5024, 0.1464, 0.5024, 0.1464, 0.5, 0.3536, 0.5, 0.3769, 0.4786, 0.3769, 0.2714, 0.3787, 0.2714, 0.3787, 0.4786, 0.8536, 0.5048, 0.6464, 0.5048, 0.6464, 0.5024, 0.8536, 0.5024, 0.8536, 0.5024, 0.6464, 0.5024, 0.6464, 0.5, 0.8536, 0.5, 0.6231, 0.2714, 0.6231, 0.4786, 0.6213, 0.4786, 0.6213, 0.2714, 0.6213, 0.5048, 0.3787, 0.5048, 0.3787, 0.5024, 0.6213, 0.5024, 0.6213, 0.5024, 0.3787, 0.5024, 0.3787, 0.4893, 0.6213, 0.4893, 0.6213, 0.4893, 0.3787, 0.4893, 0.3787, 0.4786, 0.6213, 0.4786, 0.3536, 0.7452, 0.3536, 0.5048, 0.3643, 0.5048, 0.3643, 0.7452, 0.3643, 0.7452, 0.3643, 0.5048, 0.3769, 0.5048, 0.3769, 0.7452, 0.3769, 0.7452, 0.3769, 0.5048, 0.3787, 0.5048, 0.3787, 0.7452, 0.6464, 0.5048, 0.6464, 0.7452, 0.6357, 0.7452, 0.6357, 0.5048, 0.6357, 0.5048, 0.6357, 0.7452, 0.6231, 0.7452, 0.6231, 0.5048, 0.6231, 0.5048, 0.6231, 0.7452, 0.6213, 0.7452, 0.6213, 0.5048, 0.6213, 0.7714, 0.3787, 0.7714, 0.3787, 0.7607, 0.6213, 0.7607, 0.6213, 0.7607, 0.3787, 0.7607, 0.3787, 0.7476, 0.6213, 0.7476, 0.6213, 0.7476, 0.3787, 0.7476, 0.3787, 0.7452, 0.6213, 0.7452, 0.1464, 0.7452, 0.3536, 0.7452, 0.3536, 0.7476, 0.1464, 0.7476, 0.1464, 0.7476, 0.3536, 0.7476, 0.3536, 0.75, 0.1464, 0.75, 0.3769, 0.9786, 0.3769, 0.7714, 0.3787, 0.7714, 0.3787, 0.9786, 0.6464, 0.7452, 0.8536, 0.7452, 0.8536, 0.7476, 0.6464, 0.7476, 0.6464, 0.7476, 0.8536, 0.7476, 0.8536, 0.75, 0.6464, 0.75, 0.6231, 0.7714, 0.6231, 0.9786, 0.6213, 0.9786, 0.6213, 0.7714, 0.1287, 0.5046, 0.1287, 0.7454, 0.1268, 0.7454, 0.1268, 0.5046, 0.1268, 0.5046, 0.1268, 0.7454, 0.125, 0.7454, 0.125, 0.5046, 0.3856, 0.2454, 0.3856, 0.004586, 0.3962, 0.004586, 0.3962, 0.2454, 0.3962, 0.9963, 0.6038, 0.9963, 0.6038, 0.9982, 0.3962, 0.9982, 0.3962, 0.9982, 0.6038, 0.9982, 0.6038, 1.0, 0.3962, 1.0, 0.3962, 0.002296, 0.6038, 0.002296, 0.6038, 0.004586, 0.3962, 0.004586, 0.8713, 0.7454, 0.8713, 0.5046, 0.8732, 0.5046, 0.8732, 0.7454, 0.8732, 0.7454, 0.8732, 0.5046, 0.875, 0.5046, 0.875, 0.7454, 0.6144, 0.004586, 0.6144, 0.2454, 0.6038, 0.2454, 0.6038, 0.004586, 0.6038, 0.2537, 0.3962, 0.2537, 0.3962, 0.2518, 0.6038, 0.2518, 0.6038, 0.2518, 0.3962, 0.2518, 0.3962, 0.2477, 0.6038, 0.2477, 0.6038, 0.2477, 0.3962, 0.2477, 0.3962, 0.2454, 0.6038, 0.2454, 0.3713, 0.5046, 0.1287, 0.5046, 0.1287, 0.5023, 0.3713, 0.5023, 0.3713, 0.5023, 0.1287, 0.5023, 0.1287, 0.5, 0.3713, 0.5, 0.3856, 0.4963, 0.3856, 0.2537, 0.3962, 0.2537, 0.3962, 0.4963, 0.8713, 0.5046, 0.6287, 0.5046, 0.6287, 0.5023, 0.8713, 0.5023, 0.8713, 0.5023, 0.6287, 0.5023, 0.6287, 0.5, 0.8713, 0.5, 0.6144, 0.2537, 0.6144, 0.4963, 0.6038, 0.4963, 0.6038, 0.2537, 0.6038, 0.5046, 0.3962, 0.5046, 0.3962, 0.5023, 0.6038, 0.5023, 0.6038, 0.5023, 0.3962, 0.5023, 0.3962, 0.4982, 0.6038, 0.4982, 0.6038, 0.4982, 0.3962, 0.4982, 0.3962, 0.4963, 0.6038, 0.4963, 0.3713, 0.7454, 0.3713, 0.5046, 0.3732, 0.5046, 0.3732, 0.7454, 0.3732, 0.7454, 0.3732, 0.5046, 0.3856, 0.5046, 0.3856, 0.7454, 0.3856, 0.7454, 0.3856, 0.5046, 0.3962, 0.5046, 0.3962, 0.7454, 0.6287, 0.5046, 0.6287, 0.7454, 0.6268, 0.7454, 0.6268, 0.5046, 0.6268, 0.5046, 0.6268, 0.7454, 0.6144, 0.7454, 0.6144, 0.5046, 0.6144, 0.5046, 0.6144, 0.7454, 0.6038, 0.7454, 0.6038, 0.5046, 0.6038, 0.7537, 0.3962, 0.7537, 0.3962, 0.7518, 0.6038, 0.7518, 0.6038, 0.7518, 0.3962, 0.7518, 0.3962, 0.7477, 0.6038, 0.7477, 0.6038, 0.7477, 0.3962, 0.7477, 0.3962, 0.7454, 0.6038, 0.7454, 0.1287, 0.7454, 0.3713, 0.7454, 0.3713, 0.7477, 0.1287, 0.7477, 0.1287, 0.7477, 0.3713, 0.7477, 0.3713, 0.75, 0.1287, 0.75, 0.3856, 0.9963, 0.3856, 0.7537, 0.3962, 0.7537, 0.3962, 0.9963, 0.6287, 0.7454, 0.8713, 0.7454, 0.8713, 0.7477, 0.6287, 0.7477, 0.6287, 0.7477, 0.8713, 0.7477, 0.8713, 0.75, 0.6287, 0.75, 0.6144, 0.7537, 0.6144, 0.9963, 0.6038, 0.9963, 0.6038, 0.7537, 0.6287, 0.7454, 0.6287, 0.7477, 0.8713, 0.7477, 0.8713, 0.7454, 0.6287, 0.7477, 0.6287, 0.75, 0.8713, 0.75, 0.8713, 0.7477, 0.6142, 0.7537, 0.6038, 0.7537, 0.6038, 0.9963, 0.6142, 0.9963, 0.1287, 0.7454, 0.1287, 0.7477, 0.3713, 0.7477, 0.3713, 0.7454, 0.1287, 0.7477, 0.1287, 0.75, 0.3713, 0.75, 0.3713, 0.7477, 0.3858, 0.9963, 0.3962, 0.9963, 0.3962, 0.7537, 0.3858, 0.7537, 0.6287, 0.5046, 0.6269, 0.5046, 0.6269, 0.7454, 0.6287, 0.7454, 0.6269, 0.5046, 0.6142, 0.5046, 0.6142, 0.7454, 0.6269, 0.7454, 0.6142, 0.5046, 0.6038, 0.5046, 0.6038, 0.7454, 0.6142, 0.7454, 0.6038, 0.5046, 0.6038, 0.5023, 0.3962, 0.5023, 0.3962, 0.5046, 0.6038, 0.5023, 0.6038, 0.4981, 0.3962, 0.4981, 0.3962, 0.5023, 0.6038, 0.4981, 0.6038, 0.4963, 0.3962, 0.4963, 0.3962, 0.4981, 0.8713, 0.5046, 0.8713, 0.5023, 0.6287, 0.5023, 0.6287, 0.5046, 0.8713, 0.5023, 0.8713, 0.5, 0.6287, 0.5, 0.6287, 0.5023, 0.6142, 0.2537, 0.6038, 0.2537, 0.6038, 0.4963, 0.6142, 0.4963, 0.3713, 0.5046, 0.3713, 0.5023, 0.1287, 0.5023, 0.1287, 0.5046, 0.3713, 0.5023, 0.3713, 0.5, 0.1287, 0.5, 0.1287, 0.5023, 0.3858, 0.4963, 0.3962, 0.4963, 0.3962, 0.2537, 0.3858, 0.2537, 0.1287, 0.5046, 0.1269, 0.5046, 0.1269, 0.7454, 0.1287, 0.7454, 0.1269, 0.5046, 0.125, 0.5046, 0.125, 0.7454, 0.1269, 0.7454, 0.3858, 0.2454, 0.3962, 0.2454, 0.3962, 0.004586, 0.3858, 0.004586, 0.6038, 0.2537, 0.6038, 0.2519, 0.3962, 0.2519, 0.3962, 0.2537, 0.6038, 0.2519, 0.6038, 0.2477, 0.3962, 0.2477, 0.3962, 0.2519, 0.6038, 0.2477, 0.6038, 0.2454, 0.3962, 0.2454, 0.3962, 0.2477, 0.3962, 0.9963, 0.3962, 0.9981, 0.6038, 0.9981, 0.6038, 0.9963, 0.3962, 0.9981, 0.3962, 1.0, 0.6038, 1.0, 0.6038, 0.9981, 0.3962, 0.002335, 0.3962, 0.004586, 0.6038, 0.004586, 0.6038, 0.002335, 0.8713, 0.7454, 0.8731, 0.7454, 0.8731, 0.5046, 0.8713, 0.5046, 0.8731, 0.7454, 0.875, 0.7454, 0.875, 0.5046, 0.8731, 0.5046, 0.6142, 0.004586, 0.6038, 0.004586, 0.6038, 0.2454, 0.6142, 0.2454, 0.6038, 0.7537, 0.6038, 0.7519, 0.3962, 0.7519, 0.3962, 0.7537, 0.6038, 0.7519, 0.6038, 0.7477, 0.3962, 0.7477, 0.3962, 0.7519, 0.6038, 0.7477, 0.6038, 0.7454, 0.3962, 0.7454, 0.3962, 0.7477, 0.3713, 0.7454, 0.3731, 0.7454, 0.3731, 0.5046, 0.3713, 0.5046, 0.3731, 0.7454, 0.3858, 0.7454, 0.3858, 0.5046, 0.3731, 0.5046, 0.3858, 0.7454, 0.3962, 0.7454, 0.3962, 0.5046, 0.3858, 0.5046, 0.1286, 0.5046, 0.1286, 0.7454, 0.1268, 0.7454, 0.1268, 0.5046, 0.1268, 0.5046, 0.1268, 0.7454, 0.125, 0.7454, 0.125, 0.5046, 0.3856, 0.2454, 0.3856, 0.004586, 0.3962, 0.004586, 0.3962, 0.2454, 0.3962, 0.9964, 0.6038, 0.9964, 0.6038, 0.9982, 0.3962, 0.9982, 0.3962, 0.9982, 0.6038, 0.9982, 0.6038, 1.0, 0.3962, 1.0, 0.3962, 0.002296, 0.6038, 0.002296, 0.6038, 0.004586, 0.3962, 0.004586, 0.8714, 0.7454, 0.8714, 0.5046, 0.8732, 0.5046, 0.8732, 0.7454, 0.8732, 0.7454, 0.8732, 0.5046, 0.875, 0.5046, 0.875, 0.7454, 0.6144, 0.004586, 0.6144, 0.2454, 0.6038, 0.2454, 0.6038, 0.004586, 0.6038, 0.2536, 0.3962, 0.2536, 0.3962, 0.2518, 0.6038, 0.2518, 0.6038, 0.2518, 0.3962, 0.2518, 0.3962, 0.2477, 0.6038, 0.2477, 0.6038, 0.2477, 0.3962, 0.2477, 0.3962, 0.2454, 0.6038, 0.2454, 0.3714, 0.5046, 0.1286, 0.5046, 0.1286, 0.5023, 0.3714, 0.5023, 0.3714, 0.5023, 0.1286, 0.5023, 0.1286, 0.5, 0.3714, 0.5, 0.3856, 0.4964, 0.3856, 0.2536, 0.3962, 0.2536, 0.3962, 0.4964, 0.8714, 0.5046, 0.6286, 0.5046, 0.6286, 0.5023, 0.8714, 0.5023, 0.8714, 0.5023, 0.6286, 0.5023, 0.6286, 0.5, 0.8714, 0.5, 0.6144, 0.2536, 0.6144, 0.4964, 0.6038, 0.4964, 0.6038, 0.2536, 0.6038, 0.5046, 0.3962, 0.5046, 0.3962, 0.5023, 0.6038, 0.5023, 0.6038, 0.5023, 0.3962, 0.5023, 0.3962, 0.4982, 0.6038, 0.4982, 0.6038, 0.4982, 0.3962, 0.4982, 0.3962, 0.4964, 0.6038, 0.4964, 0.3714, 0.7454, 0.3714, 0.5046, 0.3732, 0.5046, 0.3732, 0.7454, 0.3732, 0.7454, 0.3732, 0.5046, 0.3856, 0.5046, 0.3856, 0.7454, 0.3856, 0.7454, 0.3856, 0.5046, 0.3962, 0.5046, 0.3962, 0.7454, 0.6286, 0.5046, 0.6286, 0.7454, 0.6268, 0.7454, 0.6268, 0.5046, 0.6268, 0.5046, 0.6268, 0.7454, 0.6144, 0.7454, 0.6144, 0.5046, 0.6144, 0.5046, 0.6144, 0.7454, 0.6038, 0.7454, 0.6038, 0.5046, 0.6038, 0.7536, 0.3962, 0.7536, 0.3962, 0.7518, 0.6038, 0.7518, 0.6038, 0.7518, 0.3962, 0.7518, 0.3962, 0.7477, 0.6038, 0.7477, 0.6038, 0.7477, 0.3962, 0.7477, 0.3962, 0.7454, 0.6038, 0.7454, 0.1286, 0.7454, 0.3714, 0.7454, 0.3714, 0.7477, 0.1286, 0.7477, 0.1286, 0.7477, 0.3714, 0.7477, 0.3714, 0.75, 0.1286, 0.75, 0.3856, 0.9964, 0.3856, 0.7536, 0.3962, 0.7536, 0.3962, 0.9964, 0.6286, 0.7454, 0.8714, 0.7454, 0.8714, 0.7477, 0.6286, 0.7477, 0.6286, 0.7477, 0.8714, 0.7477, 0.8714, 0.75, 0.6286, 0.75, 0.6144, 0.7536, 0.6144, 0.9964, 0.6038, 0.9964, 0.6038, 0.7536, 0.1286, 0.5046, 0.1286, 0.7454, 0.1268, 0.7454, 0.1268, 0.5046, 0.1268, 0.5046, 0.1268, 0.7454, 0.125, 0.7454, 0.125, 0.5046, 0.4181, 0.2454, 0.4181, 0.004586, 0.461, 0.004586, 0.461, 0.2454, 0.461, 0.9964, 0.539, 0.9964, 0.539, 0.9982, 0.461, 0.9982, 0.461, 0.9982, 0.539, 0.9982, 0.539, 1.0, 0.461, 1.0, 0.461, 0.002296, 0.539, 0.002296, 0.539, 0.004586, 0.461, 0.004586, 0.8714, 0.7454, 0.8714, 0.5046, 0.8732, 0.5046, 0.8732, 0.7454, 0.8732, 0.7454, 0.8732, 0.5046, 0.875, 0.5046, 0.875, 0.7454, 0.5819, 0.004586, 0.5819, 0.2454, 0.539, 0.2454, 0.539, 0.004586, 0.539, 0.2536, 0.461, 0.2536, 0.461, 0.2518, 0.539, 0.2518, 0.539, 0.2518, 0.461, 0.2518, 0.461, 0.2477, 0.539, 0.2477, 0.539, 0.2477, 0.461, 0.2477, 0.461, 0.2454, 0.539, 0.2454, 0.3714, 0.5046, 0.1286, 0.5046, 0.1286, 0.5023, 0.3714, 0.5023, 0.3714, 0.5023, 0.1286, 0.5023, 0.1286, 0.5, 0.3714, 0.5, 0.4181, 0.4964, 0.4181, 0.2536, 0.461, 0.2536, 0.461, 0.4964, 0.8714, 0.5046, 0.6286, 0.5046, 0.6286, 0.5023, 0.8714, 0.5023, 0.8714, 0.5023, 0.6286, 0.5023, 0.6286, 0.5, 0.8714, 0.5, 0.5819, 0.2536, 0.5819, 0.4964, 0.539, 0.4964, 0.539, 0.2536, 0.539, 0.5046, 0.461, 0.5046, 0.461, 0.5023, 0.539, 0.5023, 0.539, 0.5023, 0.461, 0.5023, 0.461, 0.4982, 0.539, 0.4982, 0.539, 0.4982, 0.461, 0.4982, 0.461, 0.4964, 0.539, 0.4964, 0.3714, 0.7454, 0.3714, 0.5046, 0.3732, 0.5046, 0.3732, 0.7454, 0.3732, 0.7454, 0.3732, 0.5046, 0.4181, 0.5046, 0.4181, 0.7454, 0.4181, 0.7454, 0.4181, 0.5046, 0.461, 0.5046, 0.461, 0.7454, 0.6286, 0.5046, 0.6286, 0.7454, 0.6268, 0.7454, 0.6268, 0.5046, 0.6268, 0.5046, 0.6268, 0.7454, 0.5819, 0.7454, 0.5819, 0.5046, 0.5819, 0.5046, 0.5819, 0.7454, 0.539, 0.7454, 0.539, 0.5046, 0.539, 0.7536, 0.461, 0.7536, 0.461, 0.7518, 0.539, 0.7518, 0.539, 0.7518, 0.461, 0.7518, 0.461, 0.7477, 0.539, 0.7477, 0.539, 0.7477, 0.461, 0.7477, 0.461, 0.7454, 0.539, 0.7454, 0.1286, 0.7454, 0.3714, 0.7454, 0.3714, 0.7477, 0.1286, 0.7477, 0.1286, 0.7477, 0.3714, 0.7477, 0.3714, 0.75, 0.1286, 0.75, 0.4181, 0.9964, 0.4181, 0.7536, 0.461, 0.7536, 0.461, 0.9964, 0.6286, 0.7454, 0.8714, 0.7454, 0.8714, 0.7477, 0.6286, 0.7477, 0.6286, 0.7477, 0.8714, 0.7477, 0.8714, 0.75, 0.6286, 0.75, 0.5819, 0.7536, 0.5819, 0.9964, 0.539, 0.9964, 0.539, 0.7536, 0.1464, 0.5048, 0.1464, 0.7452, 0.1357, 0.7452, 0.1357, 0.5048, 0.1357, 0.5048, 0.1357, 0.7452, 0.125, 0.7452, 0.125, 0.5048, 0.3769, 0.2452, 0.3769, 0.004819, 0.3787, 0.004819, 0.3787, 0.2452, 0.3787, 0.9786, 0.6213, 0.9786, 0.6213, 0.9893, 0.3787, 0.9893, 0.3787, 0.9893, 0.6213, 0.9893, 0.6213, 1.0, 0.3787, 1.0, 0.3787, 0.002413, 0.6213, 0.002413, 0.6213, 0.004819, 0.3787, 0.004819, 0.8536, 0.7452, 0.8536, 0.5048, 0.8643, 0.5048, 0.8643, 0.7452, 0.8643, 0.7452, 0.8643, 0.5048, 0.875, 0.5048, 0.875, 0.7452, 0.6231, 0.004819, 0.6231, 0.2452, 0.6213, 0.2452, 0.6213, 0.004819, 0.6213, 0.2714, 0.3787, 0.2714, 0.3787, 0.2607, 0.6213, 0.2607, 0.6213, 0.2607, 0.3787, 0.2607, 0.3787, 0.2476, 0.6213, 0.2476, 0.6213, 0.2476, 0.3787, 0.2476, 0.3787, 0.2452, 0.6213, 0.2452, 0.3536, 0.5048, 0.1464, 0.5048, 0.1464, 0.5024, 0.3536, 0.5024, 0.3536, 0.5024, 0.1464, 0.5024, 0.1464, 0.5, 0.3536, 0.5, 0.3769, 0.4786, 0.3769, 0.2714, 0.3787, 0.2714, 0.3787, 0.4786, 0.8536, 0.5048, 0.6464, 0.5048, 0.6464, 0.5024, 0.8536, 0.5024, 0.8536, 0.5024, 0.6464, 0.5024, 0.6464, 0.5, 0.8536, 0.5, 0.6231, 0.2714, 0.6231, 0.4786, 0.6213, 0.4786, 0.6213, 0.2714, 0.6213, 0.5048, 0.3787, 0.5048, 0.3787, 0.5024, 0.6213, 0.5024, 0.6213, 0.5024, 0.3787, 0.5024, 0.3787, 0.4893, 0.6213, 0.4893, 0.6213, 0.4893, 0.3787, 0.4893, 0.3787, 0.4786, 0.6213, 0.4786, 0.3536, 0.7452, 0.3536, 0.5048, 0.3643, 0.5048, 0.3643, 0.7452, 0.3643, 0.7452, 0.3643, 0.5048, 0.3769, 0.5048, 0.3769, 0.7452, 0.3769, 0.7452, 0.3769, 0.5048, 0.3787, 0.5048, 0.3787, 0.7452, 0.6464, 0.5048, 0.6464, 0.7452, 0.6357, 0.7452, 0.6357, 0.5048, 0.6357, 0.5048, 0.6357, 0.7452, 0.6231, 0.7452, 0.6231, 0.5048, 0.6231, 0.5048, 0.6231, 0.7452, 0.6213, 0.7452, 0.6213, 0.5048, 0.6213, 0.7714, 0.3787, 0.7714, 0.3787, 0.7607, 0.6213, 0.7607, 0.6213, 0.7607, 0.3787, 0.7607, 0.3787, 0.7476, 0.6213, 0.7476, 0.6213, 0.7476, 0.3787, 0.7476, 0.3787, 0.7452, 0.6213, 0.7452, 0.1464, 0.7452, 0.3536, 0.7452, 0.3536, 0.7476, 0.1464, 0.7476, 0.1464, 0.7476, 0.3536, 0.7476, 0.3536, 0.75, 0.1464, 0.75, 0.3769, 0.9786, 0.3769, 0.7714, 0.3787, 0.7714, 0.3787, 0.9786, 0.6464, 0.7452, 0.8536, 0.7452, 0.8536, 0.7476, 0.6464, 0.7476, 0.6464, 0.7476, 0.8536, 0.7476, 0.8536, 0.75, 0.6464, 0.75, 0.6231, 0.7714, 0.6231, 0.9786, 0.6213, 0.9786, 0.6213, 0.7714, 0.1464, 0.5048, 0.3536, 0.5048, 0.3536, 0.7452, 0.1464, 0.7452])
me_cube_001.materials.append(mat_material_003)
me_cube_001.use_remesh_preserve_volume = False
me_cube_001.use_remesh_preserve_attributes = False
me_cube_001.use_mirror_vertex_groups = False
me_cube_001.update()

# ---- objects
ob_cube = bpy.data.objects.new('Cube', me_cube_001)

# ---- transforms, parenting, visibility, modifiers, constraints
ob_cube.location = (0.0, 0.0, 0.0)
ob_cube.lineart.crease_threshold = 0.0

# ---- collection membership
col_collection.objects.link(ob_cube)

# ---- scene / render settings (as saved in the file)
scene.frame_start = 1; scene.frame_end = 250; scene.frame_set(1)
scene.render.engine = 'BLENDER_EEVEE_NEXT'
scene.render.motion_blur_shutter = 1.0
scene.cycles.use_denoising = False
scene.cycles.samples = 128
scene.cycles.sampling_pattern = 'TABULATED_SOBOL'
scene.cycles.use_adaptive_sampling = False
scene.cycles.use_light_tree = False
scene.view_settings.view_transform = 'Filmic'
bpy.context.view_layer.update()

# ---- added for rendering (the .blend has no active camera and no usable light): camera, sun
cam_auto = bpy.data.cameras.new('AutoCamera')
cam_auto.lens = 50.0
cam_auto.sensor_width = 36.0
cam_auto.clip_end = 1000.0
ob_auto_camera = bpy.data.objects.new('AutoCamera', cam_auto)
scene.collection.objects.link(ob_auto_camera)
ob_auto_camera.location = (1.30568, -1.52778, 1.45752)
ob_auto_camera.rotation_euler = (1.09748, -7.21219e-08, 0.694738)
scene.camera = ob_auto_camera
light_auto_sun = bpy.data.lights.new('AutoSun', 'SUN')
light_auto_sun.energy = 3.0
light_auto_sun.angle = 0.0523599
ob_auto_sun = bpy.data.objects.new('AutoSun', light_auto_sun)
scene.collection.objects.link(ob_auto_sun)
ob_auto_sun.rotation_euler = (0.872665, 0.174533, 0.523599)
bpy.context.view_layer.update()
